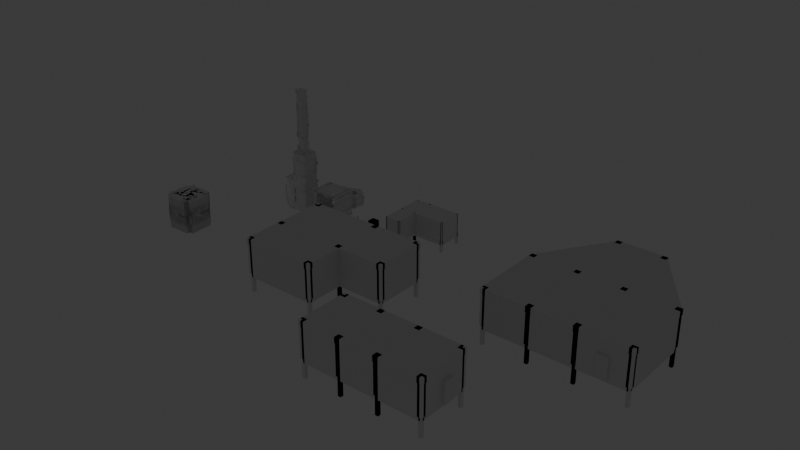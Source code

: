 # Source: USCPRModularBuildingParts.blend  (saved by Blender 4.3.34; exported with 4.5.12 LTS)
import bpy
from mathutils import Matrix  # noqa: F401  (used for matrix-valued properties, if any)

bpy.ops.wm.read_factory_settings(use_empty=True)
scene = bpy.context.scene
scene.name = 'Scene'

# ---- collections
col_parts = bpy.data.collections.new('Parts'); scene.collection.children.link(col_parts)
col_scatterables = bpy.data.collections.new('Scatterables'); scene.collection.children.link(col_scatterables)
col_stilts = bpy.data.collections.new('Stilts'); scene.collection.children.link(col_stilts)

# ---- materials (node trees are filled in below, after node groups)
mat_material = bpy.data.materials.new('Material')
mat_material_001 = bpy.data.materials.new('Material.001')
mat_material_002 = bpy.data.materials.new('Material.002')
mat_material_005 = bpy.data.materials.new('Material.005')
mat_material_004 = bpy.data.materials.new('Material.004')
mat_material_003 = bpy.data.materials.new('Material.003')
mat_material_006 = bpy.data.materials.new('Material.006')
mat_material_007 = bpy.data.materials.new('Material.007')
mat_material_008 = bpy.data.materials.new('Material.008')

# ---- node groups
ng_geometry_nodes = bpy.data.node_groups.new('Geometry Nodes', 'GeometryNodeTree')
_s = ng_geometry_nodes.interface.new_socket(name='Geometry', in_out='OUTPUT', socket_type='NodeSocketGeometry')
_s = ng_geometry_nodes.interface.new_socket(name='Geometry', in_out='INPUT', socket_type='NodeSocketGeometry')
ng_geometry_nodes.is_modifier = True
# nodes of 'Geometry Nodes' reference scene objects; filled in after objects exist
ng_detail = bpy.data.node_groups.new('Detail', 'GeometryNodeTree')
_s = ng_detail.interface.new_socket(name='Geometry', in_out='OUTPUT', socket_type='NodeSocketGeometry')
_s = ng_detail.interface.new_socket(name='Geometry', in_out='INPUT', socket_type='NodeSocketGeometry')
_s = ng_detail.interface.new_socket(name='Seed', in_out='INPUT', socket_type='NodeSocketInt')
_s = ng_detail.interface.new_socket(name='Scatter Density', in_out='INPUT', socket_type='NodeSocketFloat')
_s.default_value = 2.0
ng_detail.is_modifier = True
# nodes of 'Detail' reference scene objects; filled in after objects exist
ng_stilts = bpy.data.node_groups.new('Stilts', 'GeometryNodeTree')
_s = ng_stilts.interface.new_socket(name='Geometry', in_out='OUTPUT', socket_type='NodeSocketGeometry')
_s = ng_stilts.interface.new_socket(name='Geometry', in_out='INPUT', socket_type='NodeSocketGeometry')
_s = ng_stilts.interface.new_socket(name='Ground Offset', in_out='INPUT', socket_type='NodeSocketFloat')
_s = ng_stilts.interface.new_socket(name='Foundation Thickness', in_out='INPUT', socket_type='NodeSocketFloat')
_s = ng_stilts.interface.new_socket(name='Wall Height', in_out='INPUT', socket_type='NodeSocketFloat')
_s = ng_stilts.interface.new_socket(name='Wall Thickness', in_out='INPUT', socket_type='NodeSocketFloat')
_s = ng_stilts.interface.new_socket(name='Foundation Extension', in_out='INPUT', socket_type='NodeSocketFloat')
_s = ng_stilts.interface.new_socket(name='Roof Extension', in_out='INPUT', socket_type='NodeSocketFloat')
_s = ng_stilts.interface.new_socket(name='Wall Extension', in_out='INPUT', socket_type='NodeSocketFloat')
_s = ng_stilts.interface.new_socket(name='Roof Thickness', in_out='INPUT', socket_type='NodeSocketFloat')
ng_stilts.is_modifier = True
# nodes of 'Stilts' reference scene objects; filled in after objects exist
ng_stilts_001 = bpy.data.node_groups.new('Stilts.001', 'GeometryNodeTree')
_s = ng_stilts_001.interface.new_socket(name='Geometry', in_out='OUTPUT', socket_type='NodeSocketGeometry')
_s = ng_stilts_001.interface.new_socket(name='Geometry', in_out='INPUT', socket_type='NodeSocketGeometry')
_s = ng_stilts_001.interface.new_socket(name='Ground Offset', in_out='INPUT', socket_type='NodeSocketFloat')
_s = ng_stilts_001.interface.new_socket(name='Foundation Thickness', in_out='INPUT', socket_type='NodeSocketFloat')
_s = ng_stilts_001.interface.new_socket(name='Wall Height', in_out='INPUT', socket_type='NodeSocketFloat')
_s = ng_stilts_001.interface.new_socket(name='Wall Thickness', in_out='INPUT', socket_type='NodeSocketFloat')
_s = ng_stilts_001.interface.new_socket(name='Foundation Extension', in_out='INPUT', socket_type='NodeSocketFloat')
_s = ng_stilts_001.interface.new_socket(name='Roof Extension', in_out='INPUT', socket_type='NodeSocketFloat')
_s = ng_stilts_001.interface.new_socket(name='Wall Extension', in_out='INPUT', socket_type='NodeSocketFloat')
_s = ng_stilts_001.interface.new_socket(name='Roof Thickness', in_out='INPUT', socket_type='NodeSocketFloat')
ng_stilts_001.is_modifier = True
# nodes of 'Stilts.001' reference scene objects; filled in after objects exist
ng_stilts_002 = bpy.data.node_groups.new('Stilts.002', 'GeometryNodeTree')
_s = ng_stilts_002.interface.new_socket(name='Geometry', in_out='OUTPUT', socket_type='NodeSocketGeometry')
_s = ng_stilts_002.interface.new_socket(name='Geometry', in_out='INPUT', socket_type='NodeSocketGeometry')
_s = ng_stilts_002.interface.new_socket(name='Ground Offset', in_out='INPUT', socket_type='NodeSocketFloat')
_s = ng_stilts_002.interface.new_socket(name='Foundation Thickness', in_out='INPUT', socket_type='NodeSocketFloat')
_s = ng_stilts_002.interface.new_socket(name='Wall Height', in_out='INPUT', socket_type='NodeSocketFloat')
_s = ng_stilts_002.interface.new_socket(name='Wall Thickness', in_out='INPUT', socket_type='NodeSocketFloat')
_s = ng_stilts_002.interface.new_socket(name='Foundation Extension', in_out='INPUT', socket_type='NodeSocketFloat')
_s = ng_stilts_002.interface.new_socket(name='Roof Extension', in_out='INPUT', socket_type='NodeSocketFloat')
_s = ng_stilts_002.interface.new_socket(name='Wall Extension', in_out='INPUT', socket_type='NodeSocketFloat')
_s = ng_stilts_002.interface.new_socket(name='Roof Thickness', in_out='INPUT', socket_type='NodeSocketFloat')
ng_stilts_002.is_modifier = True
# nodes of 'Stilts.002' reference scene objects; filled in after objects exist

# ---- material node trees
mat_material.use_nodes = True; mat_material.node_tree.nodes.clear()
_N = mat_material.node_tree.nodes; _L = mat_material.node_tree.links
n0 = _N.new('ShaderNodeBsdfPrincipled'); n0.name = 'Principled BSDF'; n0.location = (10, 300)
n1 = _N.new('ShaderNodeOutputMaterial'); n1.name = 'Material Output'; n1.location = (300, 300)
_L.new(n0.outputs[0], n1.inputs[0])
n1.is_active_output = True
mat_material_001.use_nodes = True; mat_material_001.node_tree.nodes.clear()
_N = mat_material_001.node_tree.nodes; _L = mat_material_001.node_tree.links
n0 = _N.new('ShaderNodeBsdfPrincipled'); n0.name = 'Principled BSDF'; n0.location = (10, 300)
n1 = _N.new('ShaderNodeOutputMaterial'); n1.name = 'Material Output'; n1.location = (300, 300)
_L.new(n0.outputs[0], n1.inputs[0])
n1.is_active_output = True
mat_material_002.use_nodes = True; mat_material_002.node_tree.nodes.clear()
_N = mat_material_002.node_tree.nodes; _L = mat_material_002.node_tree.links
n0 = _N.new('ShaderNodeBsdfPrincipled'); n0.name = 'Principled BSDF'; n0.location = (10, 300)
n1 = _N.new('ShaderNodeOutputMaterial'); n1.name = 'Material Output'; n1.location = (300, 300)
_L.new(n0.outputs[0], n1.inputs[0])
n1.is_active_output = True
mat_material_005.use_nodes = True; mat_material_005.node_tree.nodes.clear()
_N = mat_material_005.node_tree.nodes; _L = mat_material_005.node_tree.links
n0 = _N.new('ShaderNodeBsdfPrincipled'); n0.name = 'Principled BSDF'; n0.location = (10, 300)
n1 = _N.new('ShaderNodeOutputMaterial'); n1.name = 'Material Output'; n1.location = (300, 300)
_L.new(n0.outputs[0], n1.inputs[0])
n1.is_active_output = True
mat_material_004.use_nodes = True; mat_material_004.node_tree.nodes.clear()
_N = mat_material_004.node_tree.nodes; _L = mat_material_004.node_tree.links
n0 = _N.new('ShaderNodeBsdfPrincipled'); n0.name = 'Principled BSDF'; n0.location = (10, 300)
n1 = _N.new('ShaderNodeOutputMaterial'); n1.name = 'Material Output'; n1.location = (300, 300)
_L.new(n0.outputs[0], n1.inputs[0])
n1.is_active_output = True
mat_material_003.use_nodes = True; mat_material_003.node_tree.nodes.clear()
_N = mat_material_003.node_tree.nodes; _L = mat_material_003.node_tree.links
n0 = _N.new('ShaderNodeBsdfPrincipled'); n0.name = 'Principled BSDF'; n0.location = (10, 300)
n1 = _N.new('ShaderNodeOutputMaterial'); n1.name = 'Material Output'; n1.location = (300, 300)
_L.new(n0.outputs[0], n1.inputs[0])
n1.is_active_output = True
mat_material_006.use_nodes = True; mat_material_006.node_tree.nodes.clear()
_N = mat_material_006.node_tree.nodes; _L = mat_material_006.node_tree.links
n0 = _N.new('ShaderNodeBsdfPrincipled'); n0.name = 'Principled BSDF'; n0.location = (10, 300)
n1 = _N.new('ShaderNodeOutputMaterial'); n1.name = 'Material Output'; n1.location = (300, 300)
_L.new(n0.outputs[0], n1.inputs[0])
n1.is_active_output = True
mat_material_007.use_nodes = True; mat_material_007.node_tree.nodes.clear()
_N = mat_material_007.node_tree.nodes; _L = mat_material_007.node_tree.links
n0 = _N.new('ShaderNodeBsdfPrincipled'); n0.name = 'Principled BSDF'; n0.location = (10, 300)
n1 = _N.new('ShaderNodeOutputMaterial'); n1.name = 'Material Output'; n1.location = (300, 300)
_L.new(n0.outputs[0], n1.inputs[0])
n1.is_active_output = True
mat_material_008.use_nodes = True; mat_material_008.node_tree.nodes.clear()
_N = mat_material_008.node_tree.nodes; _L = mat_material_008.node_tree.links
n0 = _N.new('ShaderNodeBsdfPrincipled'); n0.name = 'Principled BSDF'; n0.location = (10, 300)
n1 = _N.new('ShaderNodeOutputMaterial'); n1.name = 'Material Output'; n1.location = (300, 300)
_L.new(n0.outputs[0], n1.inputs[0])
n1.is_active_output = True

# ---- world
world_world = bpy.data.worlds.new('World'); scene.world = world_world
world_world.use_nodes = True; world_world.node_tree.nodes.clear()
_N = world_world.node_tree.nodes; _L = world_world.node_tree.links
n0 = _N.new('ShaderNodeOutputWorld'); n0.name = 'World Output'; n0.location = (300, 300)
n1 = _N.new('ShaderNodeBackground'); n1.name = 'Background'; n1.location = (10, 300)
n1.inputs[0].default_value = (0.05088, 0.05088, 0.05088, 1.0)
_L.new(n1.outputs[0], n0.inputs[0])
n0.is_active_output = True
world_world.color = (0.05088, 0.05088, 0.05088)
world_world.sun_shadow_jitter_overblur = 0.0

# ---- lights
light_point = bpy.data.lights.new('Point', 'POINT')
light_point.energy = 25.0

# ---- meshes
me_plane_002 = bpy.data.meshes.new('Plane.002')
me_plane_002.from_pydata([(-1.0, -1.0, 0.0), (1.0, -1.0, 0.0), (-1.0, 1.0, 0.0), (1.0, 1.0, 0.0)], [], [(0, 1, 3, 2)])
_uv = me_plane_002.uv_layers.new(name='UVMap')
_uv.uv.foreach_set('vector', [0.0, 0.0, 1.0, 0.0, 1.0, 1.0, 0.0, 1.0])
me_plane_002.update()
me_cube_002 = bpy.data.meshes.new('Cube.002')
me_cube_002.from_pydata([(-1.0, -1.0, -0.148), (-1.0, -1.0, 0.148), (-1.0, 1.0, -0.148), (-1.0, 1.0, 0.148), (1.0, -1.0, -0.148), (1.0, -1.0, 0.148), (1.0, 1.0, -0.148), (1.0, 1.0, 0.148)], [], [(0, 1, 3, 2), (2, 3, 7, 6), (6, 7, 5, 4), (4, 5, 1, 0), (2, 6, 4, 0), (7, 3, 1, 5)])
_uv = me_cube_002.uv_layers.new(name='UVMap')
_uv.uv.foreach_set('vector', [0.375, 0.0, 0.625, 0.0, 0.625, 0.25, 0.375, 0.25, 0.375, 0.25, 0.625, 0.25, 0.625, 0.5, 0.375, 0.5, 0.375, 0.5, 0.625, 0.5, 0.625, 0.75, 0.375, 0.75, 0.375, 0.75, 0.625, 0.75, 0.625, 1.0, 0.375, 1.0, 0.125, 0.5, 0.375, 0.5, 0.375, 0.75, 0.125, 0.75, 0.625, 0.5, 0.875, 0.5, 0.875, 0.75, 0.625, 0.75])
me_cube_002.update()
me_cube_001 = bpy.data.meshes.new('Cube.001')
me_cube_001.from_pydata([(-2.0, -1.5, -0.1276), (-2.0, -1.5, 0.1276), (-2.0, 1.5, -0.1276), (-2.0, 1.5, 0.1276), (2.0, -1.5, -0.1276), (2.0, -1.5, 0.1276), (2.0, 1.5, -0.1276), (2.0, 1.5, 0.1276), (1.604, 1.5, -0.1276), (1.204, 1.5, -0.1276), (0.8037, 1.5, -0.1276), (0.4037, 1.5, -0.1276), (0.00366, 1.5, -0.1276), (-0.3963, 1.5, -0.1276), (-0.7963, 1.5, -0.1276), (-1.196, 1.5, -0.1276), (-1.596, 1.5, -0.1276), (-1.596, 1.5, 0.1276), (-1.196, 1.5, 0.1276), (-0.7963, 1.5, 0.1276), (-0.3963, 1.5, 0.1276), (0.00366, 1.5, 0.1276), (0.4037, 1.5, 0.1276), (0.8037, 1.5, 0.1276), (1.204, 1.5, 0.1276), (1.604, 1.5, 0.1276), (-1.596, -1.5, -0.1276), (-1.196, -1.5, -0.1276), (-0.7963, -1.5, -0.1276), (-0.3963, -1.5, -0.1276), (0.00366, -1.5, -0.1276), (0.4037, -1.5, -0.1276), (0.8037, -1.5, -0.1276), (1.204, -1.5, -0.1276), (1.604, -1.5, -0.1276), (1.604, -1.5, 0.1276), (1.204, -1.5, 0.1276), (0.8037, -1.5, 0.1276), (0.4037, -1.5, 0.1276), (0.00366, -1.5, 0.1276), (-0.3963, -1.5, 0.1276), (-0.7963, -1.5, 0.1276), (-1.196, -1.5, 0.1276), (-1.596, -1.5, 0.1276), (-2.0, -1.5, 3.128), (-2.0, 1.5, 3.128), (1.604, 1.5, 3.128), (2.0, 1.5, 3.128), (2.0, -1.5, 3.128), (-1.596, -1.5, 3.128), (-1.596, 1.5, 3.128), (1.604, -1.5, 3.128), (-2.0, -1.5, 3.378), (-2.0, 1.5, 3.378), (1.604, 1.5, 3.378), (2.0, 1.5, 3.378), (2.0, -1.5, 3.378), (-1.596, -1.5, 3.378), (-1.596, 1.5, 3.378), (1.604, -1.5, 3.378)], [], [(0, 1, 3, 2), (8, 25, 7, 6), (6, 7, 5, 4), (26, 43, 1, 0), (8, 6, 4, 34), (43, 17, 50, 49), (7, 25, 46, 47), (25, 24, 36, 35), (24, 23, 37, 36), (23, 22, 38, 37), (22, 21, 39, 38), (21, 20, 40, 39), (20, 19, 41, 40), (19, 18, 42, 41), (18, 17, 43, 42), (2, 16, 26, 0), (16, 15, 27, 26), (15, 14, 28, 27), (14, 13, 29, 28), (13, 12, 30, 29), (12, 11, 31, 30), (11, 10, 32, 31), (10, 9, 33, 32), (9, 8, 34, 33), (4, 5, 35, 34), (34, 35, 36, 33), (33, 36, 37, 32), (32, 37, 38, 31), (31, 38, 39, 30), (30, 39, 40, 29), (29, 40, 41, 28), (28, 41, 42, 27), (27, 42, 43, 26), (2, 3, 17, 16), (16, 17, 18, 15), (15, 18, 19, 14), (14, 19, 20, 13), (13, 20, 21, 12), (12, 21, 22, 11), (11, 22, 23, 10), (10, 23, 24, 9), (9, 24, 25, 8), (50, 45, 53, 58), (58, 57, 59, 54), (17, 3, 45, 50), (5, 7, 47, 48), (35, 5, 48, 51), (25, 35, 51, 46), (3, 1, 44, 45), (1, 43, 49, 44), (58, 53, 52, 57), (55, 54, 59, 56), (48, 47, 55, 56), (45, 44, 52, 53), (50, 58, 54, 46), (51, 48, 56, 59), (44, 49, 57, 52), (47, 46, 54, 55), (57, 49, 51, 59), (49, 50, 46, 51)])
_uv = me_cube_001.uv_layers.new(name='UVMap')
_uv.uv.foreach_set('vector', [0.375, 0.0, 0.625, 0.0, 0.625, 0.25, 0.375, 0.25, 0.375, 0.4752, 0.625, 0.4752, 0.625, 0.5, 0.375, 0.5, 0.375, 0.5, 0.625, 0.5, 0.625, 0.75, 0.375, 0.75, 0.375, 0.9748, 0.625, 0.9748, 0.625, 1.0, 0.375, 1.0, 0.3502, 0.5, 0.375, 0.5, 0.375, 0.75, 0.3502, 0.75, 0.8498, 0.75, 0.8498, 0.5, 0.8498, 0.5, 0.8498, 0.75, 0.625, 0.5, 0.625, 0.4752, 0.625, 0.4752, 0.625, 0.5, 0.6498, 0.5, 0.6748, 0.5, 0.6748, 0.75, 0.6498, 0.75, 0.6748, 0.5, 0.6998, 0.5, 0.6998, 0.75, 0.6748, 0.75, 0.6998, 0.5, 0.7248, 0.5, 0.7248, 0.75, 0.6998, 0.75, 0.7248, 0.5, 0.7498, 0.5, 0.7498, 0.75, 0.7248, 0.75, 0.7498, 0.5, 0.7748, 0.5, 0.7748, 0.75, 0.7498, 0.75, 0.7748, 0.5, 0.7998, 0.5, 0.7998, 0.75, 0.7748, 0.75, 0.7998, 0.5, 0.8248, 0.5, 0.8248, 0.75, 0.7998, 0.75, 0.8248, 0.5, 0.8498, 0.5, 0.8498, 0.75, 0.8248, 0.75, 0.125, 0.5, 0.1502, 0.5, 0.1502, 0.75, 0.125, 0.75, 0.1502, 0.5, 0.1752, 0.5, 0.1752, 0.75, 0.1502, 0.75, 0.1752, 0.5, 0.2002, 0.5, 0.2002, 0.75, 0.1752, 0.75, 0.2002, 0.5, 0.2252, 0.5, 0.2252, 0.75, 0.2002, 0.75, 0.2252, 0.5, 0.2502, 0.5, 0.2502, 0.75, 0.2252, 0.75, 0.2502, 0.5, 0.2752, 0.5, 0.2752, 0.75, 0.2502, 0.75, 0.2752, 0.5, 0.3002, 0.5, 0.3002, 0.75, 0.2752, 0.75, 0.3002, 0.5, 0.3252, 0.5, 0.3252, 0.75, 0.3002, 0.75, 0.3252, 0.5, 0.3502, 0.5, 0.3502, 0.75, 0.3252, 0.75, 0.375, 0.75, 0.625, 0.75, 0.625, 0.7748, 0.375, 0.7748, 0.375, 0.7748, 0.625, 0.7748, 0.625, 0.7998, 0.375, 0.7998, 0.375, 0.7998, 0.625, 0.7998, 0.625, 0.8248, 0.375, 0.8248, 0.375, 0.8248, 0.625, 0.8248, 0.625, 0.8498, 0.375, 0.8498, 0.375, 0.8498, 0.625, 0.8498, 0.625, 0.8748, 0.375, 0.8748, 0.375, 0.8748, 0.625, 0.8748, 0.625, 0.8998, 0.375, 0.8998, 0.375, 0.8998, 0.625, 0.8998, 0.625, 0.9248, 0.375, 0.9248, 0.375, 0.9248, 0.625, 0.9248, 0.625, 0.9498, 0.375, 0.9498, 0.375, 0.9498, 0.625, 0.9498, 0.625, 0.9748, 0.375, 0.9748, 0.375, 0.25, 0.625, 0.25, 0.625, 0.2752, 0.375, 0.2752, 0.375, 0.2752, 0.625, 0.2752, 0.625, 0.3002, 0.375, 0.3002, 0.375, 0.3002, 0.625, 0.3002, 0.625, 0.3252, 0.375, 0.3252, 0.375, 0.3252, 0.625, 0.3252, 0.625, 0.3502, 0.375, 0.3502, 0.375, 0.3502, 0.625, 0.3502, 0.625, 0.3752, 0.375, 0.3752, 0.375, 0.3752, 0.625, 0.3752, 0.625, 0.4002, 0.375, 0.4002, 0.375, 0.4002, 0.625, 0.4002, 0.625, 0.4252, 0.375, 0.4252, 0.375, 0.4252, 0.625, 0.4252, 0.625, 0.4502, 0.375, 0.4502, 0.375, 0.4502, 0.625, 0.4502, 0.625, 0.4752, 0.375, 0.4752, 0.625, 0.2752, 0.625, 0.25, 0.625, 0.25, 0.625, 0.2752, 0.8498, 0.5, 0.8498, 0.75, 0.6498, 0.75, 0.6498, 0.5, 0.625, 0.2752, 0.625, 0.25, 0.625, 0.25, 0.625, 0.2752, 0.625, 0.75, 0.625, 0.5, 0.625, 0.5, 0.625, 0.75, 0.625, 0.7748, 0.625, 0.75, 0.625, 0.75, 0.625, 0.7748, 0.6498, 0.5, 0.6498, 0.75, 0.6498, 0.75, 0.6498, 0.5, 0.625, 0.25, 0.625, 0.0, 0.625, 0.0, 0.625, 0.25, 0.625, 1.0, 0.625, 0.9748, 0.625, 0.9748, 0.625, 1.0, 0.8498, 0.5, 0.875, 0.5, 0.875, 0.75, 0.8498, 0.75, 0.625, 0.5, 0.6498, 0.5, 0.6498, 0.75, 0.625, 0.75, 0.625, 0.75, 0.625, 0.5, 0.625, 0.5, 0.625, 0.75, 0.625, 0.25, 0.625, 0.0, 0.625, 0.0, 0.625, 0.25, 0.625, 0.2752, 0.625, 0.2752, 0.625, 0.4752, 0.625, 0.4752, 0.625, 0.7748, 0.625, 0.75, 0.625, 0.75, 0.625, 0.7748, 0.625, 1.0, 0.625, 0.9748, 0.625, 0.9748, 0.625, 1.0, 0.625, 0.5, 0.625, 0.4752, 0.625, 0.4752, 0.625, 0.5, 0.625, 0.9748, 0.625, 0.9748, 0.625, 0.7748, 0.625, 0.7748, 0.8498, 0.75, 0.8498, 0.5, 0.6498, 0.5, 0.6498, 0.75])
me_cube_001.update()
me_cylinder = bpy.data.meshes.new('Cylinder')
me_cylinder.from_pydata([(-1.317e-08, 0.8089, -0.7543), (-1.317e-08, 0.8089, 0.7543), (0.7005, 0.4045, -0.7543), (0.7005, 0.4045, 0.7543), (0.7005, -0.4045, -0.7543), (0.7005, -0.4045, 0.7543), (-1.317e-08, -0.8089, -0.7543), (-1.317e-08, -0.8089, 0.7543), (-0.7005, -0.4045, -0.7543), (-0.7005, -0.4045, 0.7543), (-0.7005, 0.4045, -0.7543), (-0.7005, 0.4045, 0.7543), (-1.317e-08, 1.509, -0.7543), (1.306, 0.7543, -0.7543), (1.306, 0.7543, 0.7543), (-1.317e-08, 1.509, 0.7543), (1.306, -0.7543, -0.7543), (1.306, -0.7543, 0.7543), (-1.317e-08, -1.509, -0.7543), (-1.317e-08, -1.509, 0.7543), (-1.306, -0.7543, -0.7543), (-1.306, -0.7543, 0.7543), (-1.306, 0.7543, -0.7543), (-1.306, 0.7543, 0.7543)], [], [(12, 15, 14, 13), (13, 14, 17, 16), (16, 17, 19, 18), (18, 19, 21, 20), (20, 21, 23, 22), (22, 23, 15, 12), (2, 0, 12, 13), (1, 3, 14, 15), (4, 2, 13, 16), (3, 5, 17, 14), (6, 4, 16, 18), (5, 7, 19, 17), (8, 6, 18, 20), (7, 9, 21, 19), (10, 8, 20, 22), (9, 11, 23, 21), (0, 10, 22, 12), (11, 1, 15, 23), (1, 11, 10, 0), (11, 9, 8, 10), (9, 7, 6, 8), (7, 5, 4, 6), (5, 3, 2, 4), (3, 1, 0, 2)])
_uv = me_cylinder.uv_layers.new(name='UVMap')
_uv.uv.foreach_set('vector', [1.0, 0.5, 1.0, 1.0, 0.8333, 1.0, 0.8333, 0.5, 0.8333, 0.5, 0.8333, 1.0, 0.6667, 1.0, 0.6667, 0.5, 0.6667, 0.5, 0.6667, 1.0, 0.5, 1.0, 0.5, 0.5, 0.5, 0.5, 0.5, 1.0, 0.3333, 1.0, 0.3333, 0.5, 0.3333, 0.5, 0.3333, 1.0, 0.1667, 1.0, 0.1667, 0.5, 0.1667, 0.5, 0.1667, 1.0, -8.941e-08, 1.0, -8.941e-08, 0.5, 0.8614, 0.3143, 0.75, 0.3787, 0.75, 0.49, 0.9578, 0.37, 0.25, 0.3787, 0.3614, 0.3143, 0.4578, 0.37, 0.25, 0.49, 0.8614, 0.1857, 0.8614, 0.3143, 0.9578, 0.37, 0.9578, 0.13, 0.3614, 0.3143, 0.3614, 0.1857, 0.4578, 0.13, 0.4578, 0.37, 0.75, 0.1213, 0.8614, 0.1857, 0.9578, 0.13, 0.75, 0.01, 0.3614, 0.1857, 0.25, 0.1213, 0.25, 0.01, 0.4578, 0.13, 0.6386, 0.1857, 0.75, 0.1213, 0.75, 0.01, 0.5422, 0.13, 0.25, 0.1213, 0.1386, 0.1857, 0.04215, 0.13, 0.25, 0.01, 0.6386, 0.3143, 0.6386, 0.1857, 0.5422, 0.13, 0.5422, 0.37, 0.1386, 0.1857, 0.1386, 0.3143, 0.04215, 0.37, 0.04215, 0.13, 0.75, 0.3787, 0.6386, 0.3143, 0.5422, 0.37, 0.75, 0.49, 0.1386, 0.3143, 0.25, 0.3787, 0.25, 0.49, 0.04215, 0.37, 0.25, 0.3787, 0.1386, 0.3143, 0.6386, 0.3143, 0.75, 0.3787, 0.1386, 0.3143, 0.1386, 0.1857, 0.6386, 0.1857, 0.6386, 0.3143, 0.1386, 0.1857, 0.25, 0.1213, 0.75, 0.1213, 0.6386, 0.1857, 0.25, 0.1213, 0.3614, 0.1857, 0.8614, 0.1857, 0.75, 0.1213, 0.3614, 0.1857, 0.3614, 0.3143, 0.8614, 0.3143, 0.8614, 0.1857, 0.3614, 0.3143, 0.25, 0.3787, 0.75, 0.3787, 0.8614, 0.3143])
me_cylinder.update()
me_cube_005 = bpy.data.meshes.new('Cube.005')
me_cube_005.from_pydata([(-1.0, -1.0, -1.0), (-0.465, -0.465, 7.489), (-0.4533, 1.0, -0.4533), (-0.465, 0.465, 7.489), (1.0, -1.0, -1.0), (0.465, -0.465, 7.489), (0.4533, 1.0, -0.4533), (0.465, 0.465, 7.489), (-1.0, -1.0, 7.489), (-0.4533, 1.0, 6.942), (0.4533, 1.0, 6.942), (1.0, -1.0, 7.489), (-0.465, -0.465, 16.26), (-0.465, 0.465, 16.26), (0.465, 0.465, 16.26), (0.465, -0.465, 16.26), (-1.0, 1.0, 7.489), (-1.0, 1.0, -1.0), (1.0, 1.0, -1.0), (1.0, 1.0, 7.489), (-0.4533, 1.787, 6.942), (-0.4533, 1.787, -0.4533), (0.4533, 1.787, -0.4533), (0.4533, 1.787, 6.942), (-1.0, -1.0, 3.244), (-1.0, 1.0, 3.244), (1.0, 1.0, 3.244), (1.0, -1.0, 3.244), (-0.4533, 1.0, 3.244), (0.4533, 1.0, 3.244), (-0.4533, 1.787, 3.244), (0.4533, 1.787, 3.244), (-2.773, 1.0, -1.0), (-2.773, -1.0, -1.0), (-2.773, 1.0, 3.244), (-2.773, -1.0, 3.244)], [], [(24, 8, 16, 25), (6, 2, 21, 22), (26, 19, 11, 27), (27, 11, 8, 24), (17, 18, 4, 0), (1, 5, 15, 12), (1, 3, 16, 8), (3, 7, 19, 16), (7, 5, 11, 19), (5, 1, 8, 11), (14, 13, 12, 15), (7, 3, 13, 14), (5, 7, 14, 15), (3, 1, 12, 13), (28, 2, 17, 25), (2, 6, 18, 17), (10, 9, 16, 19), (29, 10, 19, 26), (30, 20, 23, 31), (9, 10, 23, 20), (28, 9, 20, 30), (29, 6, 22, 31), (10, 29, 31, 23), (2, 28, 30, 21), (21, 30, 31, 22), (6, 29, 26, 18), (9, 28, 25, 16), (4, 27, 24, 0), (18, 26, 27, 4), (25, 17, 32, 34), (33, 35, 34, 32), (24, 25, 34, 35), (17, 0, 33, 32), (0, 24, 35, 33)])
_uv = me_cube_005.uv_layers.new(name='UVMap')
_uv.uv.foreach_set('vector', [0.5, 0.0, 0.625, 0.0, 0.625, 0.25, 0.5, 0.25, 0.3911, 0.4317, 0.3911, 0.3183, 0.3911, 0.3183, 0.3911, 0.4317, 0.5, 0.5, 0.625, 0.5, 0.625, 0.75, 0.5, 0.75, 0.5, 0.75, 0.625, 0.75, 0.625, 1.0, 0.5, 1.0, 0.125, 0.5, 0.375, 0.5, 0.375, 0.75, 0.125, 0.75, 0.8081, 0.6831, 0.6919, 0.6831, 0.6919, 0.6831, 0.8081, 0.6831, 0.8081, 0.6831, 0.8081, 0.5669, 0.875, 0.5, 0.875, 0.75, 0.8081, 0.5669, 0.6919, 0.5669, 0.625, 0.5, 0.875, 0.5, 0.6919, 0.5669, 0.6919, 0.6831, 0.625, 0.75, 0.625, 0.5, 0.6919, 0.6831, 0.8081, 0.6831, 0.875, 0.75, 0.625, 0.75, 0.6919, 0.5669, 0.8081, 0.5669, 0.8081, 0.6831, 0.6919, 0.6831, 0.6919, 0.5669, 0.8081, 0.5669, 0.8081, 0.5669, 0.6919, 0.5669, 0.6919, 0.6831, 0.6919, 0.5669, 0.6919, 0.5669, 0.6919, 0.6831, 0.8081, 0.5669, 0.8081, 0.6831, 0.8081, 0.6831, 0.8081, 0.5669, 0.5, 0.3183, 0.3911, 0.3183, 0.375, 0.25, 0.5, 0.25, 0.3911, 0.3183, 0.3911, 0.4317, 0.375, 0.5, 0.375, 0.25, 0.6089, 0.4317, 0.6089, 0.3183, 0.625, 0.25, 0.625, 0.5, 0.5, 0.4317, 0.6089, 0.4317, 0.625, 0.5, 0.5, 0.5, 0.5, 0.3183, 0.6089, 0.3183, 0.6089, 0.4317, 0.5, 0.4317, 0.6089, 0.3183, 0.6089, 0.4317, 0.6089, 0.4317, 0.6089, 0.3183, 0.5, 0.3183, 0.6089, 0.3183, 0.6089, 0.3183, 0.5, 0.3183, 0.5, 0.4317, 0.3911, 0.4317, 0.3911, 0.4317, 0.5, 0.4317, 0.6089, 0.4317, 0.5, 0.4317, 0.5, 0.4317, 0.6089, 0.4317, 0.3911, 0.3183, 0.5, 0.3183, 0.5, 0.3183, 0.3911, 0.3183, 0.3911, 0.3183, 0.5, 0.3183, 0.5, 0.4317, 0.3911, 0.4317, 0.3911, 0.4317, 0.5, 0.4317, 0.5, 0.5, 0.375, 0.5, 0.6089, 0.3183, 0.5, 0.3183, 0.5, 0.25, 0.625, 0.25, 0.375, 0.75, 0.5, 0.75, 0.5, 1.0, 0.375, 1.0, 0.375, 0.5, 0.5, 0.5, 0.5, 0.75, 0.375, 0.75, 0.5, 0.25, 0.375, 0.25, 0.375, 0.25, 0.5, 0.25, 0.375, 0.0, 0.5, 0.0, 0.5, 0.25, 0.375, 0.25, 0.5, 0.0, 0.5, 0.25, 0.5, 0.25, 0.5, 0.0, 0.125, 0.5, 0.125, 0.75, 0.125, 0.75, 0.125, 0.5, 0.375, 1.0, 0.5, 1.0, 0.5, 1.0, 0.375, 1.0])
me_cube_005.update()
me_cube = bpy.data.meshes.new('Cube')
me_cube.from_pydata([(-0.05, -0.05, -0.05), (-0.05, -0.05, 0.05), (-0.05, 0.05, -0.05), (-0.05, 0.05, 0.05), (0.05, -0.05, -0.05), (0.05, -0.05, 0.05), (0.05, 0.05, -0.05), (0.05, 0.05, 0.05)], [], [(0, 1, 3, 2), (2, 3, 7, 6), (6, 7, 5, 4), (4, 5, 1, 0), (2, 6, 4, 0), (7, 3, 1, 5)])
_uv = me_cube.uv_layers.new(name='UVMap')
_uv.uv.foreach_set('vector', [0.375, 0.0, 0.625, 0.0, 0.625, 0.25, 0.375, 0.25, 0.375, 0.25, 0.625, 0.25, 0.625, 0.5, 0.375, 0.5, 0.375, 0.5, 0.625, 0.5, 0.625, 0.75, 0.375, 0.75, 0.375, 0.75, 0.625, 0.75, 0.625, 1.0, 0.375, 1.0, 0.125, 0.5, 0.375, 0.5, 0.375, 0.75, 0.125, 0.75, 0.625, 0.5, 0.875, 0.5, 0.875, 0.75, 0.625, 0.75])
me_cube.update()
me_cube_006 = bpy.data.meshes.new('Cube.006')
me_cube_006.from_pydata([(-0.1015, -0.1015, -1.244), (-0.1015, -0.1015, 0.0), (-0.1015, 0.1015, -1.244), (-0.1015, 0.1015, 0.0), (0.1015, -0.1015, -1.244), (0.1015, -0.1015, 0.0), (0.1015, 0.1015, -1.244), (0.1015, 0.1015, 0.0), (-0.1015, -0.1015, 0.25), (-0.1015, 0.1015, 0.25), (0.1015, 0.1015, 0.25), (0.1015, -0.1015, 0.25)], [], [(0, 1, 3, 2), (2, 3, 7, 6), (6, 7, 5, 4), (4, 5, 1, 0), (2, 6, 4, 0), (5, 7, 10, 11), (10, 9, 8, 11), (3, 1, 8, 9), (1, 5, 11, 8), (7, 3, 9, 10)])
_uv = me_cube_006.uv_layers.new(name='UVMap')
_uv.uv.foreach_set('vector', [0.375, 0.0, 0.625, 0.0, 0.625, 0.25, 0.375, 0.25, 0.375, 0.25, 0.625, 0.25, 0.625, 0.5, 0.375, 0.5, 0.375, 0.5, 0.625, 0.5, 0.625, 0.75, 0.375, 0.75, 0.375, 0.75, 0.625, 0.75, 0.625, 1.0, 0.375, 1.0, 0.125, 0.5, 0.375, 0.5, 0.375, 0.75, 0.125, 0.75, 0.625, 0.75, 0.625, 0.5, 0.625, 0.5, 0.625, 0.75, 0.625, 0.5, 0.875, 0.5, 0.875, 0.75, 0.625, 0.75, 0.625, 0.25, 0.625, 0.0, 0.625, 0.0, 0.625, 0.25, 0.625, 1.0, 0.625, 0.75, 0.625, 0.75, 0.625, 1.0, 0.625, 0.5, 0.625, 0.25, 0.625, 0.25, 0.625, 0.5])
me_cube_006.update()
me_plane = bpy.data.meshes.new('Plane')
me_plane.from_pydata([(-1.0, -1.0, 0.0), (1.0, -1.0, 0.0), (-1.0, 5.275, 0.0), (1.0, 5.275, 0.0), (-1.0, 2.098, 0.0), (1.0, 2.098, 0.0), (5.358, 5.275, 0.0), (5.358, 2.098, 0.0)], [], [(4, 5, 3, 2), (0, 1, 5, 4), (3, 5, 7, 6)])
_uv = me_plane.uv_layers.new(name='UVMap')
_uv.uv.foreach_set('vector', [0.0, 0.4937, 1.0, 0.4937, 1.0, 1.0, 0.0, 1.0, 0.0, 0.0, 1.0, 0.0, 1.0, 0.4937, 0.0, 0.4937, 1.0, 1.0, 1.0, 0.4937, 1.0, 0.4937, 1.0, 1.0])
me_plane.update()
me_cube_008 = bpy.data.meshes.new('Cube.008')
me_cube_008.from_pydata([(-0.5, -0.5, -0.5), (-0.5, -0.5, 0.5), (-0.5, 0.5, -0.5), (-0.5, 0.5, 0.5), (0.5, -0.5, -0.5), (0.5, -0.5, 0.5), (0.5, 0.5, -0.5), (0.5, 0.5, 0.5)], [], [(0, 1, 3, 2), (2, 3, 7, 6), (6, 7, 5, 4), (4, 5, 1, 0), (2, 6, 4, 0), (7, 3, 1, 5)])
_uv = me_cube_008.uv_layers.new(name='UVMap')
_uv.uv.foreach_set('vector', [0.375, 0.0, 0.625, 0.0, 0.625, 0.25, 0.375, 0.25, 0.375, 0.25, 0.625, 0.25, 0.625, 0.5, 0.375, 0.5, 0.375, 0.5, 0.625, 0.5, 0.625, 0.75, 0.375, 0.75, 0.375, 0.75, 0.625, 0.75, 0.625, 1.0, 0.375, 1.0, 0.125, 0.5, 0.375, 0.5, 0.375, 0.75, 0.125, 0.75, 0.625, 0.5, 0.875, 0.5, 0.875, 0.75, 0.625, 0.75])
me_cube_008.update()
me_plane_001 = bpy.data.meshes.new('Plane.001')
me_plane_001.from_pydata([(-6.16, -3.217, 0.0), (9.609, -3.217, 0.0), (-6.16, 3.217, 0.0), (9.609, 3.217, 0.0), (3.162, -3.217, 0.0), (3.162, 3.217, 0.0), (-6.16, -8.29, 0.0), (3.162, -8.29, 0.0)], [], [(4, 1, 3, 5), (0, 4, 5, 2), (4, 0, 6, 7)])
_uv = me_plane_001.uv_layers.new(name='UVMap')
_uv.uv.foreach_set('vector', [0.4974, 0.0, 1.0, 0.0, 1.0, 1.0, 0.4974, 1.0, 0.0, 0.0, 0.4974, 0.0, 0.4974, 1.0, 0.0, 1.0, 0.4974, 0.0, 0.0, 0.0, 0.0, 0.0, 0.4974, 0.0])
me_plane_001.materials.append(mat_material)
me_plane_001.materials.append(mat_material_001)
me_plane_001.materials.append(mat_material_002)
me_plane_001.update()
me_plane_003 = bpy.data.meshes.new('Plane.003')
me_plane_003.from_pydata([(-6.16, -3.217, 0.0), (9.609, -3.217, 0.0), (-6.16, 3.217, 0.0), (9.609, 3.217, 0.0), (4.012, -3.217, 0.0), (4.012, 3.217, 0.0), (-1.074, -3.217, 0.0), (-1.074, 3.217, 0.0)], [], [(4, 1, 3, 5), (6, 4, 5, 7), (0, 6, 7, 2)])
_uv = me_plane_003.uv_layers.new(name='UVMap')
_uv.uv.foreach_set('vector', [0.4974, 0.0, 1.0, 0.0, 1.0, 1.0, 0.4974, 1.0, 0.2487, 0.0, 0.4974, 0.0, 0.4974, 1.0, 0.2487, 1.0, 0.0, 0.0, 0.2487, 0.0, 0.2487, 1.0, 0.0, 1.0])
me_plane_003.materials.append(mat_material_005)
me_plane_003.materials.append(mat_material_004)
me_plane_003.materials.append(mat_material_003)
me_plane_003.update()
me_cube_003 = bpy.data.meshes.new('Cube.003')
me_cube_003.from_pydata([(-0.5, -0.5, -0.5), (-0.5, -0.5, 0.5), (-0.5, 0.5, -0.5), (-0.5, 0.5, 0.5), (0.5, -0.5, -0.5), (0.5, -0.5, 0.5), (0.5, 0.5, -0.5), (0.5, 0.5, 0.5)], [], [(0, 1, 3, 2), (2, 3, 7, 6), (6, 7, 5, 4), (4, 5, 1, 0), (2, 6, 4, 0), (7, 3, 1, 5)])
_uv = me_cube_003.uv_layers.new(name='UVMap')
_uv.uv.foreach_set('vector', [0.375, 0.0, 0.625, 0.0, 0.625, 0.25, 0.375, 0.25, 0.375, 0.25, 0.625, 0.25, 0.625, 0.5, 0.375, 0.5, 0.375, 0.5, 0.625, 0.5, 0.625, 0.75, 0.375, 0.75, 0.375, 0.75, 0.625, 0.75, 0.625, 1.0, 0.375, 1.0, 0.125, 0.5, 0.375, 0.5, 0.375, 0.75, 0.125, 0.75, 0.625, 0.5, 0.875, 0.5, 0.875, 0.75, 0.625, 0.75])
me_cube_003.update()
me_cube_004 = bpy.data.meshes.new('Cube.004')
me_cube_004.from_pydata([(-0.4726, -0.894, -1.607), (-0.4726, -0.894, 1.133), (-0.4726, 0.5578, -1.607), (-0.4726, 0.5578, 1.133), (0.4726, -0.894, -1.607), (0.4726, -0.894, 1.133), (0.4726, 0.5578, -1.607), (0.4726, 0.5578, 1.133)], [], [(0, 1, 3, 2), (2, 3, 7, 6), (6, 7, 5, 4), (4, 5, 1, 0), (2, 6, 4, 0), (7, 3, 1, 5)])
_uv = me_cube_004.uv_layers.new(name='UVMap')
_uv.uv.foreach_set('vector', [0.375, 0.0, 0.625, 0.0, 0.625, 0.25, 0.375, 0.25, 0.375, 0.25, 0.625, 0.25, 0.625, 0.5, 0.375, 0.5, 0.375, 0.5, 0.625, 0.5, 0.625, 0.75, 0.375, 0.75, 0.375, 0.75, 0.625, 0.75, 0.625, 1.0, 0.375, 1.0, 0.125, 0.5, 0.375, 0.5, 0.375, 0.75, 0.125, 0.75, 0.625, 0.5, 0.875, 0.5, 0.875, 0.75, 0.625, 0.75])
me_cube_004.update()
me_plane_004 = bpy.data.meshes.new('Plane.004')
me_plane_004.from_pydata([(-7.394, -5.619, 0.0), (10.89, -5.619, 0.0), (-7.394, 3.848, 0.0), (10.89, 3.848, 0.0), (4.402, -5.619, 0.0), (4.402, 3.848, 0.0), (-1.496, -5.619, 0.0), (-1.496, 3.848, 0.0), (4.402, 12.94, 0.0), (-1.496, 12.94, 0.0)], [], [(4, 1, 3, 5), (6, 4, 5, 7), (0, 6, 7, 2), (7, 5, 8, 9), (5, 3, 8), (7, 9, 2)])
_uv = me_plane_004.uv_layers.new(name='UVMap')
_uv.uv.foreach_set('vector', [0.4974, 0.0, 1.0, 0.0, 1.0, 1.0, 0.4974, 1.0, 0.2487, 0.0, 0.4974, 0.0, 0.4974, 1.0, 0.2487, 1.0, 0.0, 0.0, 0.2487, 0.0, 0.2487, 1.0, 0.0, 1.0, 0.2487, 1.0, 0.4974, 1.0, 0.4974, 1.0, 0.2487, 1.0, 0.4974, 1.0, 1.0, 1.0, 0.4974, 1.0, 0.2487, 1.0, 0.2487, 1.0, 0.0, 1.0])
me_plane_004.materials.append(mat_material_006)
me_plane_004.materials.append(mat_material_007)
me_plane_004.materials.append(mat_material_008)
me_plane_004.update()
me_cube_009 = bpy.data.meshes.new('Cube.009')
me_cube_009.from_pydata([(-0.5, -0.5, -0.5), (-0.5, -0.5, 0.5), (-0.5, 0.5, -0.5), (-0.5, 0.5, 0.5), (0.5, -0.5, -0.5), (0.5, -0.5, 0.5), (0.5, 0.5, -0.5), (0.5, 0.5, 0.5)], [], [(0, 1, 3, 2), (2, 3, 7, 6), (6, 7, 5, 4), (4, 5, 1, 0), (2, 6, 4, 0), (7, 3, 1, 5)])
_uv = me_cube_009.uv_layers.new(name='UVMap')
_uv.uv.foreach_set('vector', [0.375, 0.0, 0.625, 0.0, 0.625, 0.25, 0.375, 0.25, 0.375, 0.25, 0.625, 0.25, 0.625, 0.5, 0.375, 0.5, 0.375, 0.5, 0.625, 0.5, 0.625, 0.75, 0.375, 0.75, 0.375, 0.75, 0.625, 0.75, 0.625, 1.0, 0.375, 1.0, 0.125, 0.5, 0.375, 0.5, 0.375, 0.75, 0.125, 0.75, 0.625, 0.5, 0.875, 0.5, 0.875, 0.75, 0.625, 0.75])
me_cube_009.update()
me_cube_010 = bpy.data.meshes.new('Cube.010')
me_cube_010.from_pydata([(-0.4726, -0.894, -1.607), (-0.4726, -0.894, 1.133), (-0.4726, 0.5578, -1.607), (-0.4726, 0.5578, 1.133), (0.4726, -0.894, -1.607), (0.4726, -0.894, 1.133), (0.4726, 0.5578, -1.607), (0.4726, 0.5578, 1.133), (-14.52, 1.622, -1.607), (-14.52, 1.622, 1.133), (-15.97, 1.622, -1.607), (-15.97, 1.622, 1.133), (-14.52, 2.567, -1.607), (-14.52, 2.567, 1.133), (-15.97, 2.567, -1.607), (-15.97, 2.567, 1.133)], [], [(0, 1, 3, 2), (2, 3, 7, 6), (6, 7, 5, 4), (4, 5, 1, 0), (2, 6, 4, 0), (7, 3, 1, 5), (8, 9, 11, 10), (10, 11, 15, 14), (14, 15, 13, 12), (12, 13, 9, 8), (10, 14, 12, 8), (15, 11, 9, 13)])
_uv = me_cube_010.uv_layers.new(name='UVMap')
_uv.uv.foreach_set('vector', [0.375, 0.0, 0.625, 0.0, 0.625, 0.25, 0.375, 0.25, 0.375, 0.25, 0.625, 0.25, 0.625, 0.5, 0.375, 0.5, 0.375, 0.5, 0.625, 0.5, 0.625, 0.75, 0.375, 0.75, 0.375, 0.75, 0.625, 0.75, 0.625, 1.0, 0.375, 1.0, 0.125, 0.5, 0.375, 0.5, 0.375, 0.75, 0.125, 0.75, 0.625, 0.5, 0.875, 0.5, 0.875, 0.75, 0.625, 0.75, 0.375, 0.0, 0.625, 0.0, 0.625, 0.25, 0.375, 0.25, 0.375, 0.25, 0.625, 0.25, 0.625, 0.5, 0.375, 0.5, 0.375, 0.5, 0.625, 0.5, 0.625, 0.75, 0.375, 0.75, 0.375, 0.75, 0.625, 0.75, 0.625, 1.0, 0.375, 1.0, 0.125, 0.5, 0.375, 0.5, 0.375, 0.75, 0.125, 0.75, 0.625, 0.5, 0.875, 0.5, 0.875, 0.75, 0.625, 0.75])
me_cube_010.update()
arm_metarig = bpy.data.armatures.new('metarig')  # bones are not reproduced

# ---- objects
ob_plane_002 = bpy.data.objects.new('Plane.002', me_plane_002)
ob_metarig = bpy.data.objects.new('metarig', arm_metarig)
ob_cube = bpy.data.objects.new('Cube', me_cube_002)
ob_cube_003 = bpy.data.objects.new('Cube.003', me_cube_001)
ob_cylinder = bpy.data.objects.new('Cylinder', me_cylinder)
ob_cube_004 = bpy.data.objects.new('Cube.004', me_cube_005)
ob_cube_002 = bpy.data.objects.new('Cube.002', me_cube)
ob_cube_001 = bpy.data.objects.new('Cube.001', me_cube_006)
ob_plane = bpy.data.objects.new('Plane', me_plane)
ob_cube_005 = bpy.data.objects.new('Cube.005', me_cube_008)
ob_plane_001 = bpy.data.objects.new('Plane.001', me_plane_001)
ob_point = bpy.data.objects.new('Point', light_point)
ob_plane_003 = bpy.data.objects.new('Plane.003', me_plane_003)
ob_cube_006 = bpy.data.objects.new('Cube.006', me_cube_003)
ob_cube_007 = bpy.data.objects.new('Cube.007', me_cube_004)
ob_plane_004 = bpy.data.objects.new('Plane.004', me_plane_004)
ob_cube_009 = bpy.data.objects.new('Cube.009', me_cube_009)
ob_cube_010 = bpy.data.objects.new('Cube.010', me_cube_010)
_N = ng_geometry_nodes.nodes; _L = ng_geometry_nodes.links
n0 = _N.new('NodeGroupOutput'); n0.name = 'Group Output'; n0.location = (859, 101)
n1 = _N.new('GeometryNodeObjectInfo'); n1.name = 'Object Info'; n1.location = (-235, -27)
n1.inputs[0].default_value = ob_cube_003
n1.inputs[1].default_value = True
n2 = _N.new('GeometryNodeCurvePrimitiveLine'); n2.name = 'Curve Line'; n2.location = (-414, 202)
n2.inputs[2].default_value = (1.0, 0.0, 0.0)
n2.inputs[3].default_value = 25.0
n3 = _N.new('FunctionNodeRandomValue'); n3.name = 'Random Value'; n3.location = (-796, 21)
n3.data_type = 'BOOLEAN'
n3.inputs[3].default_value = 6.283
n3.inputs[5].default_value = 2
n4 = _N.new('GeometryNodeCurveToPoints'); n4.name = 'Curve to Points'; n4.location = (-234, 169)
n5 = _N.new('GeometryNodeInstanceOnPoints'); n5.name = 'Instance on Points'; n5.location = (-56, 124)
n5.inputs[5].default_value = (0.0, 0.0, 1.573)
n6 = _N.new('GeometryNodeRepeatInput'); n6.name = 'Repeat Input'; n6.location = (-1010, 10)
n6.inputs[0].default_value = 2
n7 = _N.new('GeometryNodeRepeatOutput'); n7.name = 'Repeat Output'; n7.location = (616, 98)
n8 = _N.new('GeometryNodeSwitch'); n8.name = 'Switch.001'; n8.location = (-598, 13)
n8.input_type = 'ROTATION'
n8.inputs[1].default_value = (0.0, 0.0, 1.571)
n8.inputs[2].default_value = (0.0, 0.0, 0.0)
n9 = _N.new('GeometryNodeRotateInstances'); n9.name = 'Rotate Instances'; n9.location = (124, 156)
n9.inputs[4].default_value = False
n10 = _N.new('GeometryNodeJoinGeometry'); n10.name = 'Join Geometry'; n10.location = (484, 96)
n11 = _N.new('GeometryNodeRealizeInstances'); n11.name = 'Realize Instances'; n11.location = (304, 153)
n6.pair_with_output(n7)
_L.new(n2.outputs[0], n4.inputs[0])
_L.new(n4.outputs[0], n5.inputs[0])
_L.new(n1.outputs[4], n5.inputs[2])
_L.new(n3.outputs[3], n8.inputs[0])
_L.new(n5.outputs[0], n9.inputs[0])
_L.new(n8.outputs[0], n9.inputs[2])
_L.new(n7.outputs[0], n0.inputs[0])
_L.new(n11.outputs[0], n10.inputs[0])
_L.new(n10.outputs[0], n7.inputs[0])
_L.new(n6.outputs[1], n10.inputs[0])
_L.new(n6.outputs[0], n3.inputs[7])
_L.new(n9.outputs[0], n11.inputs[0])
n0.is_active_output = True
_N = ng_detail.nodes; _L = ng_detail.links
n0 = _N.new('NodeGroupInput'); n0.name = 'Group Input'; n0.location = (-643, -180)
n1 = _N.new('NodeGroupOutput'); n1.name = 'Group Output'; n1.location = (600, -4)
n2 = _N.new('GeometryNodeMeshToCurve'); n2.name = 'Mesh to Curve'; n2.location = (-257, 79)
n3 = _N.new('GeometryNodeCurveToMesh'); n3.name = 'Curve to Mesh'; n3.location = (-84, 74)
n3.inputs[3].default_value = True
n4 = _N.new('GeometryNodeCurvePrimitiveCircle'); n4.name = 'Curve Circle'; n4.location = (-412, -30)
n4.inputs[4].default_value = 0.1
n5 = _N.new('GeometryNodeScaleElements'); n5.name = 'Scale Elements'; n5.location = (96, 85)
n5.scale_mode = 'SINGLE_AXIS'
n5.inputs[2].default_value = 0.5
n5.inputs[4].default_value = (0.0, 0.0, 1.0)
n6 = _N.new('GeometryNodeSplitEdges'); n6.name = 'Split Edges'; n6.location = (-439, 80)
n7 = _N.new('GeometryNodeJoinGeometry'); n7.name = 'Join Geometry'; n7.location = (421, -2)
n8 = _N.new('NodeReroute'); n8.name = 'Reroute'; n8.location = (235, -217)
n8.width = 16
n8.socket_idname = 'NodeSocketGeometry'
n9 = _N.new('GeometryNodeDistributePointsOnFaces'); n9.name = 'Distribute Points on Faces'; n9.location = (-430, -271)
n10 = _N.new('GeometryNodeInstanceOnPoints'); n10.name = 'Instance on Points'; n10.location = (-46, -261)
n10.inputs[3].default_value = True
n11 = _N.new('GeometryNodeCollectionInfo'); n11.name = 'Collection Info'; n11.location = (-453, -510)
n11.inputs[0].default_value = col_scatterables
n11.inputs[1].default_value = True
n11.inputs[2].default_value = True
n12 = _N.new('GeometryNodeRealizeInstances'); n12.name = 'Realize Instances'; n12.location = (117, -246)
n13 = _N.new('FunctionNodeRandomValue'); n13.name = 'Random Value'; n13.location = (-247, -690)
n13.data_type = 'FLOAT_VECTOR'
n13.inputs[0].default_value = (1.0, 1.0, 0.8)
n13.inputs[1].default_value = (8.0, 8.0, 1.2)
n14 = _N.new('FunctionNodeAlignRotationToVector'); n14.name = 'Align Rotation to Vector'; n14.location = (-225, -351)
n15 = _N.new('GeometryNodeInputNamedAttribute'); n15.name = 'Named Attribute'; n15.location = (-109, 74)
n15.inputs[0].default_value = 'radius'
n16 = _N.new('GeometryNodeSwitch'); n16.name = 'Switch'; n16.location = (-109, 74)
n16.input_type = 'FLOAT'
n16.inputs[1].default_value = 1.0
_L.new(n6.outputs[0], n2.inputs[0])
_L.new(n2.outputs[0], n3.inputs[0])
_L.new(n4.outputs[0], n3.inputs[1])
_L.new(n3.outputs[0], n5.inputs[0])
_L.new(n0.outputs[0], n6.inputs[0])
_L.new(n5.outputs[0], n7.inputs[0])
_L.new(n7.outputs[0], n1.inputs[0])
_L.new(n0.outputs[0], n8.inputs[0])
_L.new(n8.outputs[0], n7.inputs[0])
_L.new(n0.outputs[0], n9.inputs[0])
_L.new(n9.outputs[0], n10.inputs[0])
_L.new(n11.outputs[0], n10.inputs[2])
_L.new(n10.outputs[0], n12.inputs[0])
_L.new(n12.outputs[0], n7.inputs[0])
_L.new(n13.outputs[0], n10.inputs[6])
_L.new(n0.outputs[1], n9.inputs[6])
_L.new(n0.outputs[1], n13.inputs[8])
_L.new(n0.outputs[2], n9.inputs[4])
_L.new(n9.outputs[1], n14.inputs[2])
_L.new(n14.outputs[0], n10.inputs[5])
_L.new(n15.outputs[1], n16.inputs[0])
_L.new(n15.outputs[0], n16.inputs[2])
_L.new(n16.outputs[0], n3.inputs[2])
n1.is_active_output = True
_N = ng_stilts.nodes; _L = ng_stilts.links
n0 = _N.new('NodeGroupInput'); n0.name = 'Group Input'; n0.location = (-1378, 233)
n1 = _N.new('NodeGroupOutput'); n1.name = 'Group Output'; n1.location = (1450, 7)
n2 = _N.new('GeometryNodeJoinGeometry'); n2.name = 'Join Geometry'; n2.location = (1205, 10)
n3 = _N.new('GeometryNodeInstanceOnPoints'); n3.name = 'Instance on Points'; n3.location = (-287, -114)
n4 = _N.new('GeometryNodeRealizeInstances'); n4.name = 'Realize Instances'; n4.location = (273, 13)
n5 = _N.new('GeometryNodeMeshToCurve'); n5.name = 'Mesh to Curve'; n5.location = (-500, 106)
n6 = _N.new('GeometryNodeExtrudeMesh'); n6.name = 'Extrude Mesh'; n6.location = (-500, 373)
n6.inputs[4].default_value = False
n7 = _N.new('GeometryNodeTranslateInstances'); n7.name = 'Translate Instances'; n7.location = (-113, -24)
n7.inputs[3].default_value = False
n8 = _N.new('GeometryNodeExtrudeMesh'); n8.name = 'Extrude Mesh.001'; n8.location = (-320, 401)
n9 = _N.new('GeometryNodeInputNormal'); n9.name = 'Normal'; n9.location = (-329, 459)
n9.legacy_corner_normals = True
n10 = _N.new('ShaderNodeVectorMath'); n10.name = 'Vector Math'; n10.location = (-158, 500)
n10.operation = 'DOT_PRODUCT'
n10.inputs[1].default_value = (0.0, 0.0, 1.0)
n11 = _N.new('FunctionNodeCompare'); n11.name = 'Compare'; n11.location = (9, 492)
n12 = _N.new('FunctionNodeBooleanMath'); n12.name = 'Boolean Math'; n12.location = (17, 334)
n13 = _N.new('GeometryNodeExtrudeMesh'); n13.name = 'Extrude Mesh.002'; n13.location = (186, 541)
n14 = _N.new('GeometryNodeInstanceOnPoints'); n14.name = 'Instance on Points.001'; n14.location = (-286, -398)
n15 = _N.new('GeometryNodeTranslateInstances'); n15.name = 'Translate Instances.001'; n15.location = (-51, -345)
n15.inputs[3].default_value = False
n16 = _N.new('ShaderNodeCombineXYZ'); n16.name = 'Combine XYZ'; n16.location = (-505, -509)
n17 = _N.new('GeometryNodeRealizeInstances'); n17.name = 'Realize Instances.001'; n17.location = (154, -306)
n18 = _N.new('ShaderNodeCombineXYZ'); n18.name = 'Combine XYZ.001'; n18.location = (-515, -233)
n19 = _N.new('ShaderNodeMath'); n19.name = 'Math.001'; n19.location = (-1051, -101)
n20 = _N.new('GeometryNodeObjectInfo'); n20.name = 'Object Info'; n20.location = (-522, -14)
n20.inputs[0].default_value = ob_cube_005
n21 = _N.new('ShaderNodeCombineXYZ'); n21.name = 'Combine XYZ.002'; n21.location = (-511, -361)
n22 = _N.new('ShaderNodeMath'); n22.name = 'Math.002'; n22.location = (-880, -323)
n22.operation = 'MULTIPLY'
n22.inputs[1].default_value = -0.5
n23 = _N.new('ShaderNodeMath'); n23.name = 'Math.003'; n23.location = (-713, -340)
n24 = _N.new('ShaderNodeCombineXYZ'); n24.name = 'Combine XYZ.003'; n24.location = (-507, -637)
n25 = _N.new('ShaderNodeMath'); n25.name = 'Math'; n25.location = (-971, -642)
n25.operation = 'MULTIPLY'
n26 = _N.new('ShaderNodeMath'); n26.name = 'Math.004'; n26.location = (-707, -515)
n27 = _N.new('ShaderNodeCombineXYZ'); n27.name = 'Combine XYZ.004'; n27.location = (-159, 289)
n28 = _N.new('GeometryNodeExtrudeMesh'); n28.name = 'Extrude Mesh.003'; n28.location = (-292, 151)
n28.inputs[3].default_value = 0.0
n28.inputs[4].default_value = False
n29 = _N.new('GeometryNodeExtrudeMesh'); n29.name = 'Extrude Mesh.004'; n29.location = (-665, 885)
n29.inputs[4].default_value = False
n30 = _N.new('GeometryNodeExtrudeMesh'); n30.name = 'Extrude Mesh.005'; n30.location = (-675, 625)
n30.inputs[3].default_value = 0.0
n30.inputs[4].default_value = False
n31 = _N.new('GeometryNodeJoinGeometry'); n31.name = 'Join Geometry.001'; n31.location = (-305, 731)
n32 = _N.new('GeometryNodeTransform'); n32.name = 'Transform Geometry'; n32.location = (201, 847)
n33 = _N.new('ShaderNodeCombineXYZ'); n33.name = 'Combine XYZ.005'; n33.location = (31, 714)
n34 = _N.new('ShaderNodeMath'); n34.name = 'Math.005'; n34.location = (-161, 673)
n35 = _N.new('ShaderNodeMath'); n35.name = 'Math.006'; n35.location = (-718, -157)
n35.operation = 'MULTIPLY'
n35.inputs[1].default_value = 2.0
n36 = _N.new('GeometryNodeInstanceOnPoints'); n36.name = 'Instance on Points.002'; n36.location = (-275, -763)
n37 = _N.new('ShaderNodeCombineXYZ'); n37.name = 'Combine XYZ.006'; n37.location = (-484, -810)
n38 = _N.new('GeometryNodeTranslateInstances'); n38.name = 'Translate Instances.002'; n38.location = (-24, -616)
n38.inputs[3].default_value = False
n39 = _N.new('GeometryNodeRealizeInstances'); n39.name = 'Realize Instances.002'; n39.location = (214, -529)
n40 = _N.new('ShaderNodeCombineXYZ'); n40.name = 'Combine XYZ.007'; n40.location = (-461, -951)
n41 = _N.new('ShaderNodeMath'); n41.name = 'Math.007'; n41.location = (-980, -942)
n41.operation = 'MULTIPLY'
n42 = _N.new('ShaderNodeMath'); n42.name = 'Math.008'; n42.location = (-802, -961)
n43 = _N.new('ShaderNodeMath'); n43.name = 'Math.009'; n43.location = (-617, -961)
n44 = _N.new('GeometryNodeExtrudeMesh'); n44.name = 'Extrude Mesh.006'; n44.location = (-485, 880)
n45 = _N.new('GeometryNodeJoinGeometry'); n45.name = 'Join Geometry.002'; n45.location = (546, 542)
n46 = _N.new('GeometryNodeExtrudeMesh'); n46.name = 'Extrude Mesh.007'; n46.location = (228, 264)
n47 = _N.new('GeometryNodeSetMaterial'); n47.name = 'Set Material'; n47.location = (530, 459)
n47.inputs[2].default_value = mat_material
n48 = _N.new('GeometryNodeJoinGeometry'); n48.name = 'Join Geometry.003'; n48.location = (458, 229)
n49 = _N.new('GeometryNodeScaleInstances'); n49.name = 'Scale Instances'; n49.location = (85, 21)
n50 = _N.new('GeometryNodeSetMaterial'); n50.name = 'Set Material.001'; n50.location = (450, 125)
n50.inputs[2].default_value = mat_material_001
n51 = _N.new('GeometryNodeJoinGeometry'); n51.name = 'Join Geometry.004'; n51.location = (895, -220)
n52 = _N.new('GeometryNodeSetMaterial'); n52.name = 'Set Material.002'; n52.location = (910, -313)
n52.inputs[2].default_value = mat_material_002
n53 = _N.new('ShaderNodeMath'); n53.name = 'Math.010'; n53.location = (-693, 16)
n53.operation = 'MULTIPLY'
n53.inputs[1].default_value = 2.0
n54 = _N.new('ShaderNodeMath'); n54.name = 'Math.011'; n54.location = (-876, 6)
n55 = _N.new('GeometryNodeFlipFaces'); n55.name = 'Flip Faces'; n55.location = (-495, 636)
n56 = _N.new('GeometryNodeFlipFaces'); n56.name = 'Flip Faces.001'; n56.location = (-35, 177)
n57 = _N.new('GeometryNodeSetMaterial'); n57.name = 'Set Material.003'; n57.location = (686, 389)
n57.inputs[2].default_value = mat_material_001
n58 = _N.new('GeometryNodeExtrudeMesh'); n58.name = 'Extrude Mesh.008'; n58.location = (394, 817)
n59 = _N.new('ShaderNodeMath'); n59.name = 'Math.012'; n59.location = (-805, -788)
n59.operation = 'MULTIPLY'
n59.inputs[1].default_value = 2.0
n60 = _N.new('ShaderNodeMath'); n60.name = 'Math.013'; n60.location = (-979, -795)
n61 = _N.new('GeometryNodeExtrudeMesh'); n61.name = 'Extrude Mesh.009'; n61.location = (351, 562)
n62 = _N.new('ShaderNodeMath'); n62.name = 'Math.014'; n62.location = (-879, -155)
_L.new(n0.outputs[0], n5.inputs[0])
_L.new(n5.outputs[0], n3.inputs[0])
_L.new(n2.outputs[0], n1.inputs[0])
_L.new(n0.outputs[0], n6.inputs[0])
_L.new(n3.outputs[0], n7.inputs[0])
_L.new(n49.outputs[0], n4.inputs[0])
_L.new(n6.outputs[2], n8.inputs[1])
_L.new(n6.outputs[0], n8.inputs[0])
_L.new(n9.outputs[0], n10.inputs[0])
_L.new(n10.outputs[1], n11.inputs[0])
_L.new(n11.outputs[0], n12.inputs[0])
_L.new(n8.outputs[2], n12.inputs[1])
_L.new(n12.outputs[0], n13.inputs[1])
_L.new(n8.outputs[0], n13.inputs[0])
_L.new(n16.outputs[0], n15.inputs[2])
_L.new(n15.outputs[0], n17.inputs[0])
_L.new(n5.outputs[0], n14.inputs[0])
_L.new(n18.outputs[0], n3.inputs[6])
_L.new(n0.outputs[1], n19.inputs[0])
_L.new(n0.outputs[2], n19.inputs[1])
_L.new(n20.outputs[4], n3.inputs[2])
_L.new(n20.outputs[4], n14.inputs[2])
_L.new(n19.outputs[0], n18.inputs[2])
_L.new(n21.outputs[0], n7.inputs[2])
_L.new(n19.outputs[0], n22.inputs[0])
_L.new(n23.outputs[0], n21.inputs[2])
_L.new(n22.outputs[0], n23.inputs[0])
_L.new(n0.outputs[2], n23.inputs[1])
_L.new(n24.outputs[0], n14.inputs[6])
_L.new(n0.outputs[3], n24.inputs[2])
_L.new(n14.outputs[0], n15.inputs[0])
_L.new(n0.outputs[3], n25.inputs[0])
_L.new(n25.outputs[0], n26.inputs[0])
_L.new(n0.outputs[2], n26.inputs[1])
_L.new(n26.outputs[0], n16.inputs[2])
_L.new(n0.outputs[3], n27.inputs[2])
_L.new(n27.outputs[0], n13.inputs[2])
_L.new(n0.outputs[2], n6.inputs[3])
_L.new(n0.outputs[0], n28.inputs[0])
_L.new(n0.outputs[0], n29.inputs[0])
_L.new(n0.outputs[8], n29.inputs[3])
_L.new(n0.outputs[0], n30.inputs[0])
_L.new(n44.outputs[0], n31.inputs[0])
_L.new(n55.outputs[0], n31.inputs[0])
_L.new(n31.outputs[0], n32.inputs[0])
_L.new(n33.outputs[0], n32.inputs[1])
_L.new(n0.outputs[3], n34.inputs[0])
_L.new(n0.outputs[2], n34.inputs[1])
_L.new(n34.outputs[0], n33.inputs[2])
_L.new(n0.outputs[4], n8.inputs[3])
_L.new(n62.outputs[0], n35.inputs[0])
_L.new(n35.outputs[0], n24.inputs[0])
_L.new(n35.outputs[0], n24.inputs[1])
_L.new(n5.outputs[0], n36.inputs[0])
_L.new(n20.outputs[4], n36.inputs[2])
_L.new(n37.outputs[0], n36.inputs[6])
_L.new(n0.outputs[8], n37.inputs[2])
_L.new(n36.outputs[0], n38.inputs[0])
_L.new(n38.outputs[0], n39.inputs[0])
_L.new(n40.outputs[0], n38.inputs[2])
_L.new(n0.outputs[8], n41.inputs[0])
_L.new(n41.outputs[0], n42.inputs[0])
_L.new(n0.outputs[3], n42.inputs[1])
_L.new(n43.outputs[0], n40.inputs[2])
_L.new(n42.outputs[0], n43.inputs[0])
_L.new(n0.outputs[2], n43.inputs[1])
_L.new(n29.outputs[0], n44.inputs[0])
_L.new(n29.outputs[2], n44.inputs[1])
_L.new(n0.outputs[4], n44.inputs[3])
_L.new(n61.outputs[0], n45.inputs[0])
_L.new(n17.outputs[0], n45.inputs[0])
_L.new(n8.outputs[0], n46.inputs[0])
_L.new(n8.outputs[1], n46.inputs[1])
_L.new(n45.outputs[0], n47.inputs[0])
_L.new(n57.outputs[0], n2.inputs[0])
_L.new(n46.outputs[0], n48.inputs[0])
_L.new(n4.outputs[0], n48.inputs[0])
_L.new(n7.outputs[0], n49.inputs[0])
_L.new(n48.outputs[0], n50.inputs[0])
_L.new(n50.outputs[0], n2.inputs[0])
_L.new(n56.outputs[0], n48.inputs[0])
_L.new(n51.outputs[0], n52.inputs[0])
_L.new(n52.outputs[0], n2.inputs[0])
_L.new(n58.outputs[0], n51.inputs[0])
_L.new(n39.outputs[0], n51.inputs[0])
_L.new(n0.outputs[4], n54.inputs[0])
_L.new(n0.outputs[5], n54.inputs[1])
_L.new(n54.outputs[0], n53.inputs[0])
_L.new(n53.outputs[0], n18.inputs[0])
_L.new(n53.outputs[0], n18.inputs[1])
_L.new(n0.outputs[5], n46.inputs[3])
_L.new(n30.outputs[0], n55.inputs[0])
_L.new(n28.outputs[0], n56.inputs[0])
_L.new(n47.outputs[0], n57.inputs[0])
_L.new(n6.outputs[1], n57.inputs[1])
_L.new(n32.outputs[0], n58.inputs[0])
_L.new(n44.outputs[1], n58.inputs[1])
_L.new(n0.outputs[6], n58.inputs[3])
_L.new(n60.outputs[0], n59.inputs[0])
_L.new(n0.outputs[4], n60.inputs[0])
_L.new(n0.outputs[6], n60.inputs[1])
_L.new(n59.outputs[0], n37.inputs[0])
_L.new(n59.outputs[0], n37.inputs[1])
_L.new(n13.outputs[0], n61.inputs[0])
_L.new(n13.outputs[2], n61.inputs[1])
_L.new(n0.outputs[7], n61.inputs[3])
_L.new(n0.outputs[4], n62.inputs[0])
_L.new(n0.outputs[7], n62.inputs[1])
n1.is_active_output = True
_N = ng_stilts_001.nodes; _L = ng_stilts_001.links
n0 = _N.new('NodeGroupInput'); n0.name = 'Group Input'; n0.location = (-1378, 233)
n1 = _N.new('NodeGroupOutput'); n1.name = 'Group Output'; n1.location = (1450, 7)
n2 = _N.new('GeometryNodeJoinGeometry'); n2.name = 'Join Geometry'; n2.location = (1205, 10)
n3 = _N.new('GeometryNodeInstanceOnPoints'); n3.name = 'Instance on Points'; n3.location = (-287, -114)
n4 = _N.new('GeometryNodeRealizeInstances'); n4.name = 'Realize Instances'; n4.location = (273, 13)
n5 = _N.new('GeometryNodeMeshToCurve'); n5.name = 'Mesh to Curve'; n5.location = (-500, 106)
n6 = _N.new('GeometryNodeExtrudeMesh'); n6.name = 'Extrude Mesh'; n6.location = (-500, 373)
n6.inputs[4].default_value = False
n7 = _N.new('GeometryNodeTranslateInstances'); n7.name = 'Translate Instances'; n7.location = (-113, -24)
n7.inputs[3].default_value = False
n8 = _N.new('GeometryNodeExtrudeMesh'); n8.name = 'Extrude Mesh.001'; n8.location = (-320, 401)
n9 = _N.new('GeometryNodeInputNormal'); n9.name = 'Normal'; n9.location = (-329, 459)
n9.legacy_corner_normals = True
n10 = _N.new('ShaderNodeVectorMath'); n10.name = 'Vector Math'; n10.location = (-158, 500)
n10.operation = 'DOT_PRODUCT'
n10.inputs[1].default_value = (0.0, 0.0, 1.0)
n11 = _N.new('FunctionNodeCompare'); n11.name = 'Compare'; n11.location = (9, 492)
n12 = _N.new('FunctionNodeBooleanMath'); n12.name = 'Boolean Math'; n12.location = (17, 334)
n13 = _N.new('GeometryNodeExtrudeMesh'); n13.name = 'Extrude Mesh.002'; n13.location = (186, 541)
n14 = _N.new('GeometryNodeInstanceOnPoints'); n14.name = 'Instance on Points.001'; n14.location = (-286, -398)
n15 = _N.new('GeometryNodeTranslateInstances'); n15.name = 'Translate Instances.001'; n15.location = (-51, -345)
n15.inputs[3].default_value = False
n16 = _N.new('ShaderNodeCombineXYZ'); n16.name = 'Combine XYZ'; n16.location = (-505, -509)
n17 = _N.new('GeometryNodeRealizeInstances'); n17.name = 'Realize Instances.001'; n17.location = (154, -306)
n18 = _N.new('ShaderNodeCombineXYZ'); n18.name = 'Combine XYZ.001'; n18.location = (-515, -233)
n19 = _N.new('ShaderNodeMath'); n19.name = 'Math.001'; n19.location = (-1051, -101)
n20 = _N.new('GeometryNodeObjectInfo'); n20.name = 'Object Info'; n20.location = (-522, -14)
n20.inputs[0].default_value = ob_cube_006
n21 = _N.new('ShaderNodeCombineXYZ'); n21.name = 'Combine XYZ.002'; n21.location = (-511, -361)
n22 = _N.new('ShaderNodeMath'); n22.name = 'Math.002'; n22.location = (-880, -323)
n22.operation = 'MULTIPLY'
n22.inputs[1].default_value = -0.5
n23 = _N.new('ShaderNodeMath'); n23.name = 'Math.003'; n23.location = (-713, -340)
n24 = _N.new('ShaderNodeCombineXYZ'); n24.name = 'Combine XYZ.003'; n24.location = (-507, -637)
n25 = _N.new('ShaderNodeMath'); n25.name = 'Math'; n25.location = (-971, -642)
n25.operation = 'MULTIPLY'
n26 = _N.new('ShaderNodeMath'); n26.name = 'Math.004'; n26.location = (-707, -515)
n27 = _N.new('ShaderNodeCombineXYZ'); n27.name = 'Combine XYZ.004'; n27.location = (-159, 289)
n28 = _N.new('GeometryNodeExtrudeMesh'); n28.name = 'Extrude Mesh.003'; n28.location = (-292, 151)
n28.inputs[3].default_value = 0.0
n28.inputs[4].default_value = False
n29 = _N.new('GeometryNodeExtrudeMesh'); n29.name = 'Extrude Mesh.004'; n29.location = (-665, 885)
n29.inputs[4].default_value = False
n30 = _N.new('GeometryNodeExtrudeMesh'); n30.name = 'Extrude Mesh.005'; n30.location = (-675, 625)
n30.inputs[3].default_value = 0.0
n30.inputs[4].default_value = False
n31 = _N.new('GeometryNodeJoinGeometry'); n31.name = 'Join Geometry.001'; n31.location = (-305, 731)
n32 = _N.new('GeometryNodeTransform'); n32.name = 'Transform Geometry'; n32.location = (201, 847)
n33 = _N.new('ShaderNodeCombineXYZ'); n33.name = 'Combine XYZ.005'; n33.location = (31, 714)
n34 = _N.new('ShaderNodeMath'); n34.name = 'Math.005'; n34.location = (-161, 673)
n35 = _N.new('ShaderNodeMath'); n35.name = 'Math.006'; n35.location = (-718, -157)
n35.operation = 'MULTIPLY'
n35.inputs[1].default_value = 2.0
n36 = _N.new('GeometryNodeInstanceOnPoints'); n36.name = 'Instance on Points.002'; n36.location = (-275, -763)
n37 = _N.new('ShaderNodeCombineXYZ'); n37.name = 'Combine XYZ.006'; n37.location = (-484, -810)
n38 = _N.new('GeometryNodeTranslateInstances'); n38.name = 'Translate Instances.002'; n38.location = (-24, -616)
n38.inputs[3].default_value = False
n39 = _N.new('GeometryNodeRealizeInstances'); n39.name = 'Realize Instances.002'; n39.location = (214, -529)
n40 = _N.new('ShaderNodeCombineXYZ'); n40.name = 'Combine XYZ.007'; n40.location = (-461, -951)
n41 = _N.new('ShaderNodeMath'); n41.name = 'Math.007'; n41.location = (-980, -942)
n41.operation = 'MULTIPLY'
n42 = _N.new('ShaderNodeMath'); n42.name = 'Math.008'; n42.location = (-802, -961)
n43 = _N.new('ShaderNodeMath'); n43.name = 'Math.009'; n43.location = (-617, -961)
n44 = _N.new('GeometryNodeExtrudeMesh'); n44.name = 'Extrude Mesh.006'; n44.location = (-485, 880)
n45 = _N.new('GeometryNodeJoinGeometry'); n45.name = 'Join Geometry.002'; n45.location = (546, 542)
n46 = _N.new('GeometryNodeExtrudeMesh'); n46.name = 'Extrude Mesh.007'; n46.location = (228, 264)
n47 = _N.new('GeometryNodeSetMaterial'); n47.name = 'Set Material'; n47.location = (530, 459)
n47.inputs[2].default_value = mat_material_005
n48 = _N.new('GeometryNodeJoinGeometry'); n48.name = 'Join Geometry.003'; n48.location = (458, 229)
n49 = _N.new('GeometryNodeScaleInstances'); n49.name = 'Scale Instances'; n49.location = (85, 21)
n50 = _N.new('GeometryNodeSetMaterial'); n50.name = 'Set Material.001'; n50.location = (450, 125)
n50.inputs[2].default_value = mat_material_004
n51 = _N.new('GeometryNodeJoinGeometry'); n51.name = 'Join Geometry.004'; n51.location = (895, -220)
n52 = _N.new('GeometryNodeSetMaterial'); n52.name = 'Set Material.002'; n52.location = (910, -313)
n52.inputs[2].default_value = mat_material_003
n53 = _N.new('ShaderNodeMath'); n53.name = 'Math.010'; n53.location = (-693, 16)
n53.operation = 'MULTIPLY'
n53.inputs[1].default_value = 2.0
n54 = _N.new('ShaderNodeMath'); n54.name = 'Math.011'; n54.location = (-876, 6)
n55 = _N.new('GeometryNodeFlipFaces'); n55.name = 'Flip Faces'; n55.location = (-495, 636)
n56 = _N.new('GeometryNodeFlipFaces'); n56.name = 'Flip Faces.001'; n56.location = (-35, 177)
n57 = _N.new('GeometryNodeSetMaterial'); n57.name = 'Set Material.003'; n57.location = (686, 389)
n57.inputs[2].default_value = mat_material_004
n58 = _N.new('GeometryNodeExtrudeMesh'); n58.name = 'Extrude Mesh.008'; n58.location = (394, 817)
n59 = _N.new('ShaderNodeMath'); n59.name = 'Math.012'; n59.location = (-805, -788)
n59.operation = 'MULTIPLY'
n59.inputs[1].default_value = 2.0
n60 = _N.new('ShaderNodeMath'); n60.name = 'Math.013'; n60.location = (-979, -795)
n61 = _N.new('GeometryNodeExtrudeMesh'); n61.name = 'Extrude Mesh.009'; n61.location = (351, 562)
n62 = _N.new('ShaderNodeMath'); n62.name = 'Math.014'; n62.location = (-879, -155)
_L.new(n0.outputs[0], n5.inputs[0])
_L.new(n5.outputs[0], n3.inputs[0])
_L.new(n2.outputs[0], n1.inputs[0])
_L.new(n0.outputs[0], n6.inputs[0])
_L.new(n3.outputs[0], n7.inputs[0])
_L.new(n49.outputs[0], n4.inputs[0])
_L.new(n6.outputs[2], n8.inputs[1])
_L.new(n6.outputs[0], n8.inputs[0])
_L.new(n9.outputs[0], n10.inputs[0])
_L.new(n10.outputs[1], n11.inputs[0])
_L.new(n11.outputs[0], n12.inputs[0])
_L.new(n8.outputs[2], n12.inputs[1])
_L.new(n12.outputs[0], n13.inputs[1])
_L.new(n8.outputs[0], n13.inputs[0])
_L.new(n16.outputs[0], n15.inputs[2])
_L.new(n15.outputs[0], n17.inputs[0])
_L.new(n5.outputs[0], n14.inputs[0])
_L.new(n18.outputs[0], n3.inputs[6])
_L.new(n0.outputs[1], n19.inputs[0])
_L.new(n0.outputs[2], n19.inputs[1])
_L.new(n20.outputs[4], n3.inputs[2])
_L.new(n20.outputs[4], n14.inputs[2])
_L.new(n19.outputs[0], n18.inputs[2])
_L.new(n21.outputs[0], n7.inputs[2])
_L.new(n19.outputs[0], n22.inputs[0])
_L.new(n23.outputs[0], n21.inputs[2])
_L.new(n22.outputs[0], n23.inputs[0])
_L.new(n0.outputs[2], n23.inputs[1])
_L.new(n24.outputs[0], n14.inputs[6])
_L.new(n0.outputs[3], n24.inputs[2])
_L.new(n14.outputs[0], n15.inputs[0])
_L.new(n0.outputs[3], n25.inputs[0])
_L.new(n25.outputs[0], n26.inputs[0])
_L.new(n0.outputs[2], n26.inputs[1])
_L.new(n26.outputs[0], n16.inputs[2])
_L.new(n0.outputs[3], n27.inputs[2])
_L.new(n27.outputs[0], n13.inputs[2])
_L.new(n0.outputs[2], n6.inputs[3])
_L.new(n0.outputs[0], n28.inputs[0])
_L.new(n0.outputs[0], n29.inputs[0])
_L.new(n0.outputs[8], n29.inputs[3])
_L.new(n0.outputs[0], n30.inputs[0])
_L.new(n44.outputs[0], n31.inputs[0])
_L.new(n55.outputs[0], n31.inputs[0])
_L.new(n31.outputs[0], n32.inputs[0])
_L.new(n33.outputs[0], n32.inputs[1])
_L.new(n0.outputs[3], n34.inputs[0])
_L.new(n0.outputs[2], n34.inputs[1])
_L.new(n34.outputs[0], n33.inputs[2])
_L.new(n0.outputs[4], n8.inputs[3])
_L.new(n62.outputs[0], n35.inputs[0])
_L.new(n35.outputs[0], n24.inputs[0])
_L.new(n35.outputs[0], n24.inputs[1])
_L.new(n5.outputs[0], n36.inputs[0])
_L.new(n20.outputs[4], n36.inputs[2])
_L.new(n37.outputs[0], n36.inputs[6])
_L.new(n0.outputs[8], n37.inputs[2])
_L.new(n36.outputs[0], n38.inputs[0])
_L.new(n38.outputs[0], n39.inputs[0])
_L.new(n40.outputs[0], n38.inputs[2])
_L.new(n0.outputs[8], n41.inputs[0])
_L.new(n41.outputs[0], n42.inputs[0])
_L.new(n0.outputs[3], n42.inputs[1])
_L.new(n43.outputs[0], n40.inputs[2])
_L.new(n42.outputs[0], n43.inputs[0])
_L.new(n0.outputs[2], n43.inputs[1])
_L.new(n29.outputs[0], n44.inputs[0])
_L.new(n29.outputs[2], n44.inputs[1])
_L.new(n0.outputs[4], n44.inputs[3])
_L.new(n61.outputs[0], n45.inputs[0])
_L.new(n17.outputs[0], n45.inputs[0])
_L.new(n8.outputs[0], n46.inputs[0])
_L.new(n8.outputs[1], n46.inputs[1])
_L.new(n45.outputs[0], n47.inputs[0])
_L.new(n57.outputs[0], n2.inputs[0])
_L.new(n46.outputs[0], n48.inputs[0])
_L.new(n4.outputs[0], n48.inputs[0])
_L.new(n7.outputs[0], n49.inputs[0])
_L.new(n48.outputs[0], n50.inputs[0])
_L.new(n50.outputs[0], n2.inputs[0])
_L.new(n56.outputs[0], n48.inputs[0])
_L.new(n51.outputs[0], n52.inputs[0])
_L.new(n52.outputs[0], n2.inputs[0])
_L.new(n58.outputs[0], n51.inputs[0])
_L.new(n39.outputs[0], n51.inputs[0])
_L.new(n0.outputs[4], n54.inputs[0])
_L.new(n0.outputs[5], n54.inputs[1])
_L.new(n54.outputs[0], n53.inputs[0])
_L.new(n53.outputs[0], n18.inputs[0])
_L.new(n53.outputs[0], n18.inputs[1])
_L.new(n0.outputs[5], n46.inputs[3])
_L.new(n30.outputs[0], n55.inputs[0])
_L.new(n28.outputs[0], n56.inputs[0])
_L.new(n47.outputs[0], n57.inputs[0])
_L.new(n6.outputs[1], n57.inputs[1])
_L.new(n32.outputs[0], n58.inputs[0])
_L.new(n44.outputs[1], n58.inputs[1])
_L.new(n0.outputs[6], n58.inputs[3])
_L.new(n60.outputs[0], n59.inputs[0])
_L.new(n0.outputs[4], n60.inputs[0])
_L.new(n0.outputs[6], n60.inputs[1])
_L.new(n59.outputs[0], n37.inputs[0])
_L.new(n59.outputs[0], n37.inputs[1])
_L.new(n13.outputs[0], n61.inputs[0])
_L.new(n13.outputs[2], n61.inputs[1])
_L.new(n0.outputs[7], n61.inputs[3])
_L.new(n0.outputs[4], n62.inputs[0])
_L.new(n0.outputs[7], n62.inputs[1])
n1.is_active_output = True
_N = ng_stilts_002.nodes; _L = ng_stilts_002.links
n0 = _N.new('NodeGroupInput'); n0.name = 'Group Input'; n0.location = (-1378, 233)
n1 = _N.new('NodeGroupOutput'); n1.name = 'Group Output'; n1.location = (1450, 7)
n2 = _N.new('GeometryNodeJoinGeometry'); n2.name = 'Join Geometry'; n2.location = (1205, 10)
n3 = _N.new('GeometryNodeInstanceOnPoints'); n3.name = 'Instance on Points'; n3.location = (-287, -114)
n4 = _N.new('GeometryNodeRealizeInstances'); n4.name = 'Realize Instances'; n4.location = (273, 13)
n5 = _N.new('GeometryNodeMeshToCurve'); n5.name = 'Mesh to Curve'; n5.location = (-500, 106)
n6 = _N.new('GeometryNodeExtrudeMesh'); n6.name = 'Extrude Mesh'; n6.location = (-500, 373)
n6.inputs[4].default_value = False
n7 = _N.new('GeometryNodeTranslateInstances'); n7.name = 'Translate Instances'; n7.location = (-113, -24)
n7.inputs[3].default_value = False
n8 = _N.new('GeometryNodeExtrudeMesh'); n8.name = 'Extrude Mesh.001'; n8.location = (-320, 401)
n9 = _N.new('GeometryNodeInputNormal'); n9.name = 'Normal'; n9.location = (-329, 459)
n9.legacy_corner_normals = True
n10 = _N.new('ShaderNodeVectorMath'); n10.name = 'Vector Math'; n10.location = (-158, 500)
n10.operation = 'DOT_PRODUCT'
n10.inputs[1].default_value = (0.0, 0.0, 1.0)
n11 = _N.new('FunctionNodeCompare'); n11.name = 'Compare'; n11.location = (9, 492)
n12 = _N.new('FunctionNodeBooleanMath'); n12.name = 'Boolean Math'; n12.location = (17, 334)
n13 = _N.new('GeometryNodeExtrudeMesh'); n13.name = 'Extrude Mesh.002'; n13.location = (186, 541)
n14 = _N.new('GeometryNodeInstanceOnPoints'); n14.name = 'Instance on Points.001'; n14.location = (-286, -398)
n15 = _N.new('GeometryNodeTranslateInstances'); n15.name = 'Translate Instances.001'; n15.location = (-51, -345)
n15.inputs[3].default_value = False
n16 = _N.new('ShaderNodeCombineXYZ'); n16.name = 'Combine XYZ'; n16.location = (-505, -509)
n17 = _N.new('GeometryNodeRealizeInstances'); n17.name = 'Realize Instances.001'; n17.location = (154, -306)
n18 = _N.new('ShaderNodeCombineXYZ'); n18.name = 'Combine XYZ.001'; n18.location = (-515, -233)
n19 = _N.new('ShaderNodeMath'); n19.name = 'Math.001'; n19.location = (-1051, -101)
n20 = _N.new('GeometryNodeObjectInfo'); n20.name = 'Object Info'; n20.location = (-522, -14)
n20.inputs[0].default_value = ob_cube_009
n21 = _N.new('ShaderNodeCombineXYZ'); n21.name = 'Combine XYZ.002'; n21.location = (-511, -361)
n22 = _N.new('ShaderNodeMath'); n22.name = 'Math.002'; n22.location = (-880, -323)
n22.operation = 'MULTIPLY'
n22.inputs[1].default_value = -0.5
n23 = _N.new('ShaderNodeMath'); n23.name = 'Math.003'; n23.location = (-713, -340)
n24 = _N.new('ShaderNodeCombineXYZ'); n24.name = 'Combine XYZ.003'; n24.location = (-507, -637)
n25 = _N.new('ShaderNodeMath'); n25.name = 'Math'; n25.location = (-971, -642)
n25.operation = 'MULTIPLY'
n26 = _N.new('ShaderNodeMath'); n26.name = 'Math.004'; n26.location = (-707, -515)
n27 = _N.new('ShaderNodeCombineXYZ'); n27.name = 'Combine XYZ.004'; n27.location = (-159, 289)
n28 = _N.new('GeometryNodeExtrudeMesh'); n28.name = 'Extrude Mesh.003'; n28.location = (-292, 151)
n28.inputs[3].default_value = 0.0
n28.inputs[4].default_value = False
n29 = _N.new('GeometryNodeExtrudeMesh'); n29.name = 'Extrude Mesh.004'; n29.location = (-665, 885)
n29.inputs[4].default_value = False
n30 = _N.new('GeometryNodeExtrudeMesh'); n30.name = 'Extrude Mesh.005'; n30.location = (-675, 625)
n30.inputs[3].default_value = 0.0
n30.inputs[4].default_value = False
n31 = _N.new('GeometryNodeJoinGeometry'); n31.name = 'Join Geometry.001'; n31.location = (-305, 731)
n32 = _N.new('GeometryNodeTransform'); n32.name = 'Transform Geometry'; n32.location = (201, 847)
n33 = _N.new('ShaderNodeCombineXYZ'); n33.name = 'Combine XYZ.005'; n33.location = (31, 714)
n34 = _N.new('ShaderNodeMath'); n34.name = 'Math.005'; n34.location = (-161, 673)
n35 = _N.new('ShaderNodeMath'); n35.name = 'Math.006'; n35.location = (-718, -157)
n35.operation = 'MULTIPLY'
n35.inputs[1].default_value = 2.0
n36 = _N.new('GeometryNodeInstanceOnPoints'); n36.name = 'Instance on Points.002'; n36.location = (-275, -763)
n37 = _N.new('ShaderNodeCombineXYZ'); n37.name = 'Combine XYZ.006'; n37.location = (-484, -810)
n38 = _N.new('GeometryNodeTranslateInstances'); n38.name = 'Translate Instances.002'; n38.location = (-24, -616)
n38.inputs[3].default_value = False
n39 = _N.new('GeometryNodeRealizeInstances'); n39.name = 'Realize Instances.002'; n39.location = (214, -529)
n40 = _N.new('ShaderNodeCombineXYZ'); n40.name = 'Combine XYZ.007'; n40.location = (-461, -951)
n41 = _N.new('ShaderNodeMath'); n41.name = 'Math.007'; n41.location = (-980, -942)
n41.operation = 'MULTIPLY'
n42 = _N.new('ShaderNodeMath'); n42.name = 'Math.008'; n42.location = (-802, -961)
n43 = _N.new('ShaderNodeMath'); n43.name = 'Math.009'; n43.location = (-617, -961)
n44 = _N.new('GeometryNodeExtrudeMesh'); n44.name = 'Extrude Mesh.006'; n44.location = (-485, 880)
n45 = _N.new('GeometryNodeJoinGeometry'); n45.name = 'Join Geometry.002'; n45.location = (546, 542)
n46 = _N.new('GeometryNodeExtrudeMesh'); n46.name = 'Extrude Mesh.007'; n46.location = (228, 264)
n47 = _N.new('GeometryNodeSetMaterial'); n47.name = 'Set Material'; n47.location = (530, 459)
n47.inputs[2].default_value = mat_material_006
n48 = _N.new('GeometryNodeJoinGeometry'); n48.name = 'Join Geometry.003'; n48.location = (458, 229)
n49 = _N.new('GeometryNodeScaleInstances'); n49.name = 'Scale Instances'; n49.location = (85, 21)
n50 = _N.new('GeometryNodeSetMaterial'); n50.name = 'Set Material.001'; n50.location = (450, 125)
n50.inputs[2].default_value = mat_material_007
n51 = _N.new('GeometryNodeJoinGeometry'); n51.name = 'Join Geometry.004'; n51.location = (895, -220)
n52 = _N.new('GeometryNodeSetMaterial'); n52.name = 'Set Material.002'; n52.location = (910, -313)
n52.inputs[2].default_value = mat_material_008
n53 = _N.new('ShaderNodeMath'); n53.name = 'Math.010'; n53.location = (-693, 16)
n53.operation = 'MULTIPLY'
n53.inputs[1].default_value = 2.0
n54 = _N.new('ShaderNodeMath'); n54.name = 'Math.011'; n54.location = (-876, 6)
n55 = _N.new('GeometryNodeFlipFaces'); n55.name = 'Flip Faces'; n55.location = (-495, 636)
n56 = _N.new('GeometryNodeFlipFaces'); n56.name = 'Flip Faces.001'; n56.location = (-35, 177)
n57 = _N.new('GeometryNodeSetMaterial'); n57.name = 'Set Material.003'; n57.location = (686, 389)
n57.inputs[2].default_value = mat_material_007
n58 = _N.new('GeometryNodeExtrudeMesh'); n58.name = 'Extrude Mesh.008'; n58.location = (394, 817)
n59 = _N.new('ShaderNodeMath'); n59.name = 'Math.012'; n59.location = (-805, -788)
n59.operation = 'MULTIPLY'
n59.inputs[1].default_value = 2.0
n60 = _N.new('ShaderNodeMath'); n60.name = 'Math.013'; n60.location = (-979, -795)
n61 = _N.new('GeometryNodeExtrudeMesh'); n61.name = 'Extrude Mesh.009'; n61.location = (351, 562)
n62 = _N.new('ShaderNodeMath'); n62.name = 'Math.014'; n62.location = (-879, -155)
_L.new(n0.outputs[0], n5.inputs[0])
_L.new(n5.outputs[0], n3.inputs[0])
_L.new(n2.outputs[0], n1.inputs[0])
_L.new(n0.outputs[0], n6.inputs[0])
_L.new(n3.outputs[0], n7.inputs[0])
_L.new(n49.outputs[0], n4.inputs[0])
_L.new(n6.outputs[2], n8.inputs[1])
_L.new(n6.outputs[0], n8.inputs[0])
_L.new(n9.outputs[0], n10.inputs[0])
_L.new(n10.outputs[1], n11.inputs[0])
_L.new(n11.outputs[0], n12.inputs[0])
_L.new(n8.outputs[2], n12.inputs[1])
_L.new(n12.outputs[0], n13.inputs[1])
_L.new(n8.outputs[0], n13.inputs[0])
_L.new(n16.outputs[0], n15.inputs[2])
_L.new(n15.outputs[0], n17.inputs[0])
_L.new(n5.outputs[0], n14.inputs[0])
_L.new(n18.outputs[0], n3.inputs[6])
_L.new(n0.outputs[1], n19.inputs[0])
_L.new(n0.outputs[2], n19.inputs[1])
_L.new(n20.outputs[4], n3.inputs[2])
_L.new(n20.outputs[4], n14.inputs[2])
_L.new(n19.outputs[0], n18.inputs[2])
_L.new(n21.outputs[0], n7.inputs[2])
_L.new(n19.outputs[0], n22.inputs[0])
_L.new(n23.outputs[0], n21.inputs[2])
_L.new(n22.outputs[0], n23.inputs[0])
_L.new(n0.outputs[2], n23.inputs[1])
_L.new(n24.outputs[0], n14.inputs[6])
_L.new(n0.outputs[3], n24.inputs[2])
_L.new(n14.outputs[0], n15.inputs[0])
_L.new(n0.outputs[3], n25.inputs[0])
_L.new(n25.outputs[0], n26.inputs[0])
_L.new(n0.outputs[2], n26.inputs[1])
_L.new(n26.outputs[0], n16.inputs[2])
_L.new(n0.outputs[3], n27.inputs[2])
_L.new(n27.outputs[0], n13.inputs[2])
_L.new(n0.outputs[2], n6.inputs[3])
_L.new(n0.outputs[0], n28.inputs[0])
_L.new(n0.outputs[0], n29.inputs[0])
_L.new(n0.outputs[8], n29.inputs[3])
_L.new(n0.outputs[0], n30.inputs[0])
_L.new(n44.outputs[0], n31.inputs[0])
_L.new(n55.outputs[0], n31.inputs[0])
_L.new(n31.outputs[0], n32.inputs[0])
_L.new(n33.outputs[0], n32.inputs[1])
_L.new(n0.outputs[3], n34.inputs[0])
_L.new(n0.outputs[2], n34.inputs[1])
_L.new(n34.outputs[0], n33.inputs[2])
_L.new(n0.outputs[4], n8.inputs[3])
_L.new(n62.outputs[0], n35.inputs[0])
_L.new(n35.outputs[0], n24.inputs[0])
_L.new(n35.outputs[0], n24.inputs[1])
_L.new(n5.outputs[0], n36.inputs[0])
_L.new(n20.outputs[4], n36.inputs[2])
_L.new(n37.outputs[0], n36.inputs[6])
_L.new(n0.outputs[8], n37.inputs[2])
_L.new(n36.outputs[0], n38.inputs[0])
_L.new(n38.outputs[0], n39.inputs[0])
_L.new(n40.outputs[0], n38.inputs[2])
_L.new(n0.outputs[8], n41.inputs[0])
_L.new(n41.outputs[0], n42.inputs[0])
_L.new(n0.outputs[3], n42.inputs[1])
_L.new(n43.outputs[0], n40.inputs[2])
_L.new(n42.outputs[0], n43.inputs[0])
_L.new(n0.outputs[2], n43.inputs[1])
_L.new(n29.outputs[0], n44.inputs[0])
_L.new(n29.outputs[2], n44.inputs[1])
_L.new(n0.outputs[4], n44.inputs[3])
_L.new(n61.outputs[0], n45.inputs[0])
_L.new(n17.outputs[0], n45.inputs[0])
_L.new(n8.outputs[0], n46.inputs[0])
_L.new(n8.outputs[1], n46.inputs[1])
_L.new(n45.outputs[0], n47.inputs[0])
_L.new(n57.outputs[0], n2.inputs[0])
_L.new(n46.outputs[0], n48.inputs[0])
_L.new(n4.outputs[0], n48.inputs[0])
_L.new(n7.outputs[0], n49.inputs[0])
_L.new(n48.outputs[0], n50.inputs[0])
_L.new(n50.outputs[0], n2.inputs[0])
_L.new(n56.outputs[0], n48.inputs[0])
_L.new(n51.outputs[0], n52.inputs[0])
_L.new(n52.outputs[0], n2.inputs[0])
_L.new(n58.outputs[0], n51.inputs[0])
_L.new(n39.outputs[0], n51.inputs[0])
_L.new(n0.outputs[4], n54.inputs[0])
_L.new(n0.outputs[5], n54.inputs[1])
_L.new(n54.outputs[0], n53.inputs[0])
_L.new(n53.outputs[0], n18.inputs[0])
_L.new(n53.outputs[0], n18.inputs[1])
_L.new(n0.outputs[5], n46.inputs[3])
_L.new(n30.outputs[0], n55.inputs[0])
_L.new(n28.outputs[0], n56.inputs[0])
_L.new(n47.outputs[0], n57.inputs[0])
_L.new(n6.outputs[1], n57.inputs[1])
_L.new(n32.outputs[0], n58.inputs[0])
_L.new(n44.outputs[1], n58.inputs[1])
_L.new(n0.outputs[6], n58.inputs[3])
_L.new(n60.outputs[0], n59.inputs[0])
_L.new(n0.outputs[4], n60.inputs[0])
_L.new(n0.outputs[6], n60.inputs[1])
_L.new(n59.outputs[0], n37.inputs[0])
_L.new(n59.outputs[0], n37.inputs[1])
_L.new(n13.outputs[0], n61.inputs[0])
_L.new(n13.outputs[2], n61.inputs[1])
_L.new(n0.outputs[7], n61.inputs[3])
_L.new(n0.outputs[4], n62.inputs[0])
_L.new(n0.outputs[7], n62.inputs[1])
n1.is_active_output = True

# ---- transforms, parenting, visibility, modifiers, constraints
ob_plane_002.location = (-12.18, -14.49, 0.0)
_m = ob_plane_002.modifiers.new('GeometryNodes', 'NODES')
_m.node_group = ng_geometry_nodes
ob_metarig.location = (0.0, 0.0, 0.0)
ob_cube.location = (0.0, -3.426, 0.0)
_m = ob_cube.modifiers.new('GeometryNodes', 'NODES')
_m.node_group = ng_detail
_m = ob_cube.modifiers.new('Bevel', 'BEVEL')
_m.segments = 2
_m.harden_normals = True
ob_cube_003.location = (0.0, 0.0, 0.0)
_m = ob_cube_003.modifiers.new('GeometryNodes', 'NODES')
_m.node_group = ng_detail
_m = ob_cube_003.modifiers.new('Bevel', 'BEVEL')
_m.segments = 2
_m.harden_normals = True
ob_cylinder.location = (0.0, 3.854, 0.7426)
_m = ob_cylinder.modifiers.new('GeometryNodes', 'NODES')
_m.node_group = ng_detail
ob_cube_004.location = (-5.142, 0.0, 0.0)
_m = ob_cube_004.modifiers.new('GeometryNodes', 'NODES')
_m.node_group = ng_detail
ob_cube_002.location = (0.0, 0.0, 0.0)
ob_cube_001.location = (4.392, 0.0, 0.6222)
ob_plane.location = (12.43, -1.284, 0.7568)
_m = ob_plane.modifiers.new('GeometryNodes', 'NODES')
_m.node_group = ng_stilts
_gi = [s.identifier for s in ng_stilts.interface.items_tree if s.item_type == 'SOCKET' and s.in_out == 'INPUT']
_m[_gi[1]] = 1.0  # Ground Offset
_m[_gi[2]] = 0.5  # Foundation Thickness
_m[_gi[3]] = 2.0  # Wall Height
_m[_gi[4]] = 0.1  # Wall Thickness
_m[_gi[5]] = 0.05  # Foundation Extension
_m[_gi[8]] = 0.65  # Roof Thickness
ob_cube_005.location = (7.177, 0.0, 0.6222)
ob_plane_001.location = (11.41, -11.42, 0.6222)
_m = ob_plane_001.modifiers.new('GeometryNodes', 'NODES')
_m.node_group = ng_stilts
_gi = [s.identifier for s in ng_stilts.interface.items_tree if s.item_type == 'SOCKET' and s.in_out == 'INPUT']
_m[_gi[1]] = 2.0  # Ground Offset
_m[_gi[2]] = 0.5  # Foundation Thickness
_m[_gi[3]] = 4.0  # Wall Height
_m[_gi[4]] = 0.1  # Wall Thickness
_m[_gi[5]] = 0.1  # Foundation Extension
_m[_gi[6]] = 0.25  # Roof Extension
_m[_gi[7]] = 0.2  # Wall Extension
_m[_gi[8]] = 0.75  # Roof Thickness
ob_point.location = (-11.91, -4.561, 2.255)
ob_plane_003.location = (28.77, -25.6, 0.6222)
_m = ob_plane_003.modifiers.new('GeometryNodes', 'NODES')
_m.node_group = ng_stilts_001
_gi = [s.identifier for s in ng_stilts_001.interface.items_tree if s.item_type == 'SOCKET' and s.in_out == 'INPUT']
_m[_gi[1]] = 2.0  # Ground Offset
_m[_gi[2]] = 0.5  # Foundation Thickness
_m[_gi[3]] = 4.0  # Wall Height
_m[_gi[4]] = 0.1  # Wall Thickness
_m[_gi[5]] = 0.1  # Foundation Extension
_m[_gi[6]] = 0.25  # Roof Extension
_m[_gi[7]] = 0.2  # Wall Extension
_m[_gi[8]] = 0.75  # Roof Thickness
_m = ob_plane_003.modifiers.new('Boolean', 'BOOLEAN')
_m.object = ob_cube_007
ob_cube_006.location = (7.177, 0.0, 0.6222)
ob_cube_007.location = (38.65, -25.11, 2.77)
ob_plane_004.location = (40.59, -5.901, 0.6222)
_m = ob_plane_004.modifiers.new('GeometryNodes', 'NODES')
_m.node_group = ng_stilts_002
_gi = [s.identifier for s in ng_stilts_002.interface.items_tree if s.item_type == 'SOCKET' and s.in_out == 'INPUT']
_m[_gi[1]] = 2.0  # Ground Offset
_m[_gi[2]] = 0.5  # Foundation Thickness
_m[_gi[3]] = 4.0  # Wall Height
_m[_gi[4]] = 0.1  # Wall Thickness
_m[_gi[5]] = 0.1  # Foundation Extension
_m[_gi[6]] = 0.25  # Roof Extension
_m[_gi[7]] = 0.2  # Wall Extension
_m[_gi[8]] = 0.75  # Roof Thickness
_m = ob_plane_004.modifiers.new('Boolean', 'BOOLEAN')
_m.object = ob_cube_010
ob_cube_009.location = (7.177, 0.0, 0.6222)
ob_cube_010.location = (33.16, -9.561, 2.77)
ob_cube_010.rotation_euler = (0.0, -0.0, -3.142)

# ---- collection membership
scene.collection.objects.link(ob_plane_002)
col_parts.objects.link(ob_metarig)
col_parts.objects.link(ob_cube)
col_parts.objects.link(ob_cube_003)
col_parts.objects.link(ob_cylinder)
col_parts.objects.link(ob_cube_004)
col_scatterables.objects.link(ob_cube_002)
col_stilts.objects.link(ob_cube_001)
col_stilts.objects.link(ob_plane)
col_stilts.objects.link(ob_cube_005)
col_stilts.objects.link(ob_plane_001)
col_stilts.objects.link(ob_point)
col_stilts.objects.link(ob_plane_003)
col_stilts.objects.link(ob_cube_006)
col_stilts.objects.link(ob_cube_007)
col_stilts.objects.link(ob_plane_004)
col_stilts.objects.link(ob_cube_009)
col_stilts.objects.link(ob_cube_010)
def _layer_coll(name, lc=None):
    lc = lc or bpy.context.view_layer.layer_collection
    for c in lc.children:
        if c.name == name: return c
        r = _layer_coll(name, c)
        if r: return r
_layer_coll('Scatterables').exclude = True

# ---- scene / render settings (as saved in the file)
scene.frame_start = 1; scene.frame_end = 250; scene.frame_set(1)
scene.render.engine = 'CYCLES'
bpy.context.view_layer.update()

# ---- added for rendering (the .blend has no active camera): camera
cam_auto = bpy.data.cameras.new('AutoCamera')
cam_auto.lens = 50.0
cam_auto.sensor_width = 36.0
cam_auto.clip_end = 1300.97
ob_auto_camera = bpy.data.objects.new('AutoCamera', cam_auto)
scene.collection.objects.link(ob_auto_camera)
ob_auto_camera.location = (92.8609, -97.4061, 66.8578)
ob_auto_camera.rotation_euler = (1.09748, -7.21219e-08, 0.694738)
scene.camera = ob_auto_camera
bpy.context.view_layer.update()
